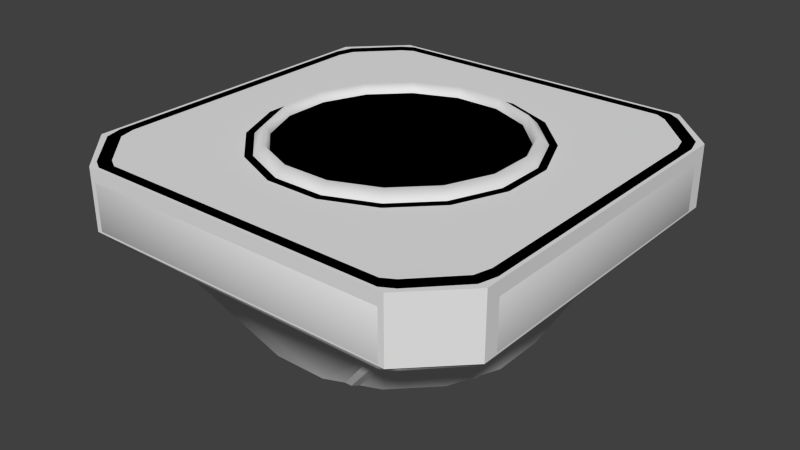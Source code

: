 # Source: heatshield.blend  (saved by Blender 2.71.6; exported with 4.5.12 LTS)
import bpy
from mathutils import Matrix  # noqa: F401  (used for matrix-valued properties, if any)

bpy.ops.wm.read_factory_settings(use_empty=True)
scene = bpy.context.scene
scene.name = 'Scene'

# ---- collections
col_collection_1 = bpy.data.collections.new('Collection 1'); scene.collection.children.link(col_collection_1)

# ---- materials (node trees are filled in below, after node groups)
mat_heatshield = bpy.data.materials.new('heatshield')
mat_heatshield.alpha_threshold = 0.0
mat_heatshield.use_transparent_shadow = False
mat_heatshield.roughness = 0.5

# ---- node groups
ng_auto_smooth = bpy.data.node_groups.new('Auto Smooth', 'GeometryNodeTree')
_s = ng_auto_smooth.interface.new_socket(name='Geometry', in_out='OUTPUT', socket_type='NodeSocketGeometry')
_s = ng_auto_smooth.interface.new_socket(name='Geometry', in_out='INPUT', socket_type='NodeSocketGeometry')
_s = ng_auto_smooth.interface.new_socket(name='Angle', in_out='INPUT', socket_type='NodeSocketFloat')
_s.subtype = 'ANGLE'
_s.min_value = 0.0
_s.max_value = 3.142
ng_auto_smooth.is_modifier = True
_N = ng_auto_smooth.nodes; _L = ng_auto_smooth.links
n0 = _N.new('NodeGroupOutput'); n0.name = 'Group Output'; n0.location = (480, -100)
n1 = _N.new('NodeGroupInput'); n1.name = 'Group Input'; n1.location = (-420, -300)
n2 = _N.new('NodeGroupInput'); n2.name = 'Group Input.001'; n2.location = (-60, -100)
n3 = _N.new('GeometryNodeSetShadeSmooth'); n3.name = 'Set Shade Smooth'; n3.location = (120, -100)
n3.domain = 'EDGE'
n4 = _N.new('GeometryNodeSetShadeSmooth'); n4.name = 'Set Shade Smooth.001'; n4.location = (300, -100)
n5 = _N.new('GeometryNodeInputMeshEdgeAngle'); n5.name = 'Edge Angle'; n5.location = (-420, -220)
n6 = _N.new('GeometryNodeInputEdgeSmooth'); n6.name = 'Is Edge Smooth'; n6.location = (-60, -160)
n7 = _N.new('GeometryNodeInputShadeSmooth'); n7.name = 'Is Face Smooth'; n7.location = (-240, -340)
n8 = _N.new('FunctionNodeBooleanMath'); n8.name = 'Boolean Math'; n8.location = (-60, -220)
n9 = _N.new('FunctionNodeCompare'); n9.name = 'Compare'; n9.location = (-240, -180)
n9.operation = 'LESS_EQUAL'
_L.new(n5.outputs[0], n9.inputs[0])
_L.new(n4.outputs[0], n0.inputs[0])
_L.new(n1.outputs[1], n9.inputs[1])
_L.new(n9.outputs[0], n8.inputs[0])
_L.new(n7.outputs[0], n8.inputs[1])
_L.new(n2.outputs[0], n3.inputs[0])
_L.new(n6.outputs[0], n3.inputs[1])
_L.new(n3.outputs[0], n4.inputs[0])
_L.new(n8.outputs[0], n3.inputs[2])
n0.is_active_output = True

# ---- material node trees

# ---- world
world_world = bpy.data.worlds.new('World'); scene.world = world_world
world_world.color = (0.05088, 0.05088, 0.05088)
world_world.use_sun_shadow = False
world_world.sun_shadow_jitter_overblur = 0.0
world_world.cycles.sampling_method = 'MANUAL'
world_world.cycles.sample_map_resolution = 256

# ---- meshes
me_cube_000 = bpy.data.meshes.new('Cube.000')
me_cube_000.from_pydata([(1.851, -1.281, 0.4731), (1.809, -1.435, 0.4731), (1.469, -1.79, 0.4731), (1.364, -1.85, 0.4731), (-1.364, -1.85, 0.4731), (-1.469, -1.79, 0.4731), (-1.809, -1.435, 0.4731), (-1.851, -1.281, 0.4731), (-1.851, 1.281, 0.4731), (-1.809, 1.435, 0.4731), (-1.469, 1.79, 0.4731), (-1.364, 1.85, 0.4731), (1.364, 1.85, 0.4731), (1.469, 1.79, 0.4731), (1.809, 1.435, 0.4731), (1.851, 1.281, 0.4731), (1.79, -1.239, 0.4731), (1.75, -1.388, 0.4731), (1.421, -1.731, 0.4731), (1.319, -1.789, 0.4731), (-1.319, -1.789, 0.4731), (-1.421, -1.731, 0.4731), (-1.75, -1.389, 0.4731), (-1.79, -1.239, 0.4731), (-1.79, 1.239, 0.4731), (-1.75, 1.388, 0.4731), (-1.421, 1.731, 0.4731), (-1.319, 1.789, 0.4731), (1.319, 1.789, 0.4731), (1.421, 1.731, 0.4731), (1.75, 1.389, 0.4731), (1.79, 1.239, 0.4731), (1.778, -1.23, 0.07542), (1.738, -1.379, 0.07542), (1.411, -1.719, 0.07542), (1.31, -1.777, 0.07542), (-1.31, -1.777, 0.07542), (-1.411, -1.719, 0.07542), (-1.738, -1.379, 0.07542), (-1.778, -1.23, 0.07542), (-1.778, 1.23, 0.07542), (-1.738, 1.379, 0.07542), (-1.411, 1.719, 0.07542), (-1.31, 1.777, 0.07542), (1.31, 1.777, 0.07542), (1.411, 1.719, 0.07542), (1.738, 1.379, 0.07542), (1.778, 1.23, 0.07542), (-0.2439, 1.226, 0.07543), (-0.6945, 1.039, 0.07543), (-1.039, 0.6945, 0.07543), (-1.226, 0.2439, 0.07543), (-1.226, -0.2439, 0.07543), (-1.039, -0.6945, 0.07543), (-0.6945, -1.039, 0.07543), (-0.2439, -1.226, 0.07543), (0.2439, -1.226, 0.07543), (0.6945, -1.039, 0.07543), (1.039, -0.6945, 0.07543), (1.226, -0.2439, 0.07543), (1.226, 0.2439, 0.07543), (1.039, 0.6945, 0.07543), (0.6945, 1.039, 0.07543), (0.2439, 1.226, 0.07543), (-0.2439, 1.226, 0.4731), (-0.6945, 1.039, 0.4731), (-1.039, 0.6945, 0.4731), (-1.226, 0.2439, 0.4731), (-1.226, -0.2439, 0.4731), (-1.039, -0.6945, 0.4731), (-0.6945, -1.039, 0.4731), (-0.2439, -1.226, 0.4731), (0.2439, -1.226, 0.4731), (0.6945, -1.039, 0.4731), (1.039, -0.6945, 0.4731), (1.226, -0.2439, 0.4731), (1.226, 0.2439, 0.4731), (1.039, 0.6945, 0.4731), (0.6945, 1.039, 0.4731), (0.2439, 1.226, 0.4731), (-0.2304, 1.158, 0.4731), (-0.6561, 0.982, 0.4731), (-0.982, 0.6561, 0.4731), (-1.158, 0.2304, 0.4731), (-1.158, -0.2304, 0.4731), (-0.982, -0.6561, 0.4731), (-0.6561, -0.982, 0.4731), (-0.2304, -1.158, 0.4731), (0.2304, -1.158, 0.4731), (0.6561, -0.982, 0.4731), (0.982, -0.6561, 0.4731), (1.158, -0.2304, 0.4731), (1.158, 0.2304, 0.4731), (0.982, 0.6561, 0.4731), (0.6561, 0.982, 0.4731), (0.2304, 1.158, 0.4731), (1.726, -1.194, -0.03509), (1.687, -1.339, -0.03509), (1.37, -1.669, -0.03509), (1.271, -1.725, -0.03509), (-1.271, -1.725, -0.03509), (-1.37, -1.669, -0.03509), (-1.687, -1.339, -0.03509), (-1.726, -1.194, -0.03509), (-1.726, 1.194, -0.03509), (-1.687, 1.339, -0.03509), (-1.37, 1.669, -0.03509), (-1.271, 1.725, -0.03509), (1.271, 1.725, -0.03509), (1.37, 1.669, -0.03509), (1.687, 1.339, -0.03509), (1.726, 1.194, -0.03509), (1.538, -1.064, -0.08453), (1.503, -1.193, -0.08453), (1.221, -1.487, -0.08453), (1.133, -1.537, -0.08453), (-1.133, -1.537, -0.08453), (-1.221, -1.487, -0.08453), (-1.503, -1.193, -0.08453), (-1.538, -1.064, -0.08453), (-1.538, 1.064, -0.08453), (-1.503, 1.193, -0.08453), (-1.221, 1.487, -0.08453), (-1.133, 1.537, -0.08453), (1.133, 1.537, -0.08453), (1.221, 1.487, -0.08453), (1.503, 1.193, -0.08453), (1.538, 1.064, -0.08453), (1.851, -1.281, 0.09363), (1.808, -1.251, 0.01444), (1.767, -1.402, 0.01444), (1.809, -1.435, 0.09363), (1.469, -1.79, 0.09363), (1.435, -1.748, 0.01444), (1.332, -1.807, 0.01444), (1.364, -1.85, 0.09363), (-1.364, -1.85, 0.09363), (-1.332, -1.807, 0.01444), (-1.435, -1.748, 0.01444), (-1.469, -1.79, 0.09363), (-1.809, -1.435, 0.09363), (-1.767, -1.402, 0.01444), (-1.808, -1.251, 0.01444), (-1.851, -1.281, 0.09363), (-1.851, 1.281, 0.09363), (-1.808, 1.251, 0.01444), (-1.767, 1.402, 0.01444), (-1.809, 1.435, 0.09363), (-1.469, 1.79, 0.09363), (-1.435, 1.748, 0.01444), (-1.332, 1.807, 0.01444), (-1.364, 1.85, 0.09363), (1.364, 1.85, 0.09363), (1.332, 1.807, 0.01444), (1.435, 1.748, 0.01444), (1.469, 1.79, 0.09363), (1.809, 1.435, 0.09363), (1.767, 1.402, 0.01444), (1.808, 1.251, 0.01444), (1.851, 1.281, 0.09363), (-0.2136, 1.074, 0.5565), (-0.6082, 0.9102, 0.5565), (-0.9102, 0.6082, 0.5565), (-1.074, 0.2136, 0.5565), (-1.074, -0.2136, 0.5565), (-0.9102, -0.6082, 0.5565), (-0.6082, -0.9102, 0.5565), (-0.2136, -1.074, 0.5565), (0.2136, -1.074, 0.5565), (0.6082, -0.9102, 0.5565), (0.9102, -0.6082, 0.5565), (1.074, -0.2136, 0.5565), (1.074, 0.2136, 0.5565), (0.9102, 0.6082, 0.5565), (0.6082, 0.9102, 0.5565), (0.2136, 1.074, 0.5565), (-0.2053, 1.032, 0.4731), (-0.5846, 0.8749, 0.4731), (-0.8749, 0.5846, 0.4731), (-1.032, 0.2053, 0.4731), (-1.032, -0.2053, 0.4731), (-0.8749, -0.5846, 0.4731), (-0.5846, -0.8749, 0.4731), (-0.2053, -1.032, 0.4731), (0.2053, -1.032, 0.4731), (0.5846, -0.8749, 0.4731), (0.8749, -0.5846, 0.4731), (1.032, -0.2053, 0.4731), (1.032, 0.2053, 0.4731), (0.8749, 0.5846, 0.4731), (0.5846, 0.8749, 0.4731), (0.2053, 1.032, 0.4731)], [], [(13, 29, 30, 14), (157, 158, 111, 110), (133, 134, 99, 98), (141, 142, 103, 102), (134, 137, 100, 99), (150, 153, 108, 107), (149, 150, 107, 106), (130, 133, 98, 97), (146, 149, 106, 105), (142, 145, 104, 103), (145, 146, 105, 104), (129, 130, 97, 96), (153, 154, 109, 108), (158, 129, 96, 111), (137, 138, 101, 100), (138, 141, 102, 101), (154, 157, 110, 109), (21, 37, 38, 22), (5, 21, 22, 6), (4, 20, 21, 5), (15, 31, 16, 0), (12, 28, 29, 13), (0, 16, 17, 1), (8, 24, 25, 9), (7, 23, 24, 8), (9, 25, 26, 10), (1, 17, 18, 2), (10, 26, 27, 11), (11, 27, 28, 12), (3, 19, 20, 4), (6, 22, 23, 7), (2, 18, 19, 3), (14, 30, 31, 15), (28, 44, 45, 29), (20, 36, 37, 21), (29, 45, 46, 30), (23, 39, 40, 24), (31, 47, 32, 16), (26, 42, 43, 27), (16, 32, 33, 17), (18, 34, 35, 19), (25, 41, 42, 26), (17, 33, 34, 18), (24, 40, 41, 25), (30, 46, 47, 31), (22, 38, 39, 23), (27, 43, 44, 28), (19, 35, 36, 20), (35, 34, 57, 56), (34, 33, 58, 57), (33, 32, 59, 58), (32, 47, 60, 59), (36, 35, 56, 55), (37, 36, 55, 54), (38, 37, 54, 53), (39, 38, 53, 52), (40, 39, 52, 51), (41, 40, 51, 50), (42, 41, 50, 49), (43, 42, 49, 48), (44, 43, 48, 63), (45, 44, 63, 62), (46, 45, 62, 61), (47, 46, 61, 60), (49, 65, 64, 48), (61, 77, 76, 60), (57, 73, 72, 56), (53, 69, 68, 52), (54, 70, 69, 53), (50, 66, 65, 49), (62, 78, 77, 61), (58, 74, 73, 57), (59, 75, 74, 58), (55, 71, 70, 54), (51, 67, 66, 50), (63, 79, 78, 62), (48, 64, 79, 63), (60, 76, 75, 59), (56, 72, 71, 55), (52, 68, 67, 51), (78, 94, 93, 77), (74, 90, 89, 73), (70, 86, 85, 69), (66, 82, 81, 65), (79, 95, 94, 78), (75, 91, 90, 74), (71, 87, 86, 70), (67, 83, 82, 66), (68, 84, 83, 67), (64, 80, 95, 79), (76, 92, 91, 75), (72, 88, 87, 71), (73, 89, 88, 72), (69, 85, 84, 68), (65, 81, 80, 64), (77, 93, 92, 76), (6, 7, 143, 140), (109, 110, 126, 125), (13, 14, 156, 155), (5, 6, 140, 139), (14, 15, 159, 156), (8, 9, 147, 144), (1, 2, 132, 131), (11, 12, 152, 151), (15, 0, 128, 159), (3, 4, 136, 135), (10, 11, 151, 148), (2, 3, 135, 132), (9, 10, 148, 147), (7, 8, 144, 143), (12, 13, 155, 152), (4, 5, 139, 136), (112, 113, 114, 115, 116, 117, 118, 119, 120, 121, 122, 123, 124, 125, 126, 127), (101, 102, 118, 117), (108, 109, 125, 124), (100, 101, 117, 116), (106, 107, 123, 122), (96, 97, 113, 112), (103, 104, 120, 119), (111, 96, 112, 127), (97, 98, 114, 113), (104, 105, 121, 120), (98, 99, 115, 114), (105, 106, 122, 121), (107, 108, 124, 123), (99, 100, 116, 115), (110, 111, 127, 126), (102, 103, 119, 118), (130, 129, 128, 131), (134, 133, 132, 135), (142, 141, 140, 143), (138, 137, 136, 139), (150, 149, 148, 151), (146, 145, 144, 147), (158, 157, 156, 159), (154, 153, 152, 155), (159, 128, 129, 158), (131, 132, 133, 130), (135, 136, 137, 134), (139, 140, 141, 138), (143, 144, 145, 142), (147, 148, 149, 146), (151, 152, 153, 150), (155, 156, 157, 154), (0, 1, 131, 128), (170, 186, 185, 169), (166, 182, 181, 165), (162, 178, 177, 161), (174, 190, 189, 173), (175, 191, 190, 174), (171, 187, 186, 170), (167, 183, 182, 166), (163, 179, 178, 162), (160, 176, 191, 175), (172, 188, 187, 171), (168, 184, 183, 167), (164, 180, 179, 163), (165, 181, 180, 164), (161, 177, 176, 160), (173, 189, 188, 172), (169, 185, 184, 168), (177, 178, 179, 180, 181, 182, 183, 184, 185, 186, 187, 188, 189, 190, 191, 176), (82, 162, 161, 81), (94, 174, 173, 93), (90, 170, 169, 89), (86, 166, 165, 85), (87, 167, 166, 86), (83, 163, 162, 82), (95, 175, 174, 94), (91, 171, 170, 90), (92, 172, 171, 91), (88, 168, 167, 87), (84, 164, 163, 83), (80, 160, 175, 95), (93, 173, 172, 92), (89, 169, 168, 88), (85, 165, 164, 84), (81, 161, 160, 80)])
me_cube_000.polygons.foreach_set('use_smooth', [0, 1, 1, 1, 1, 1, 1, 1, 1, 1, 1, 1, 1, 1, 1, 1, 1, 1, 0, 0, 0, 0, 0, 0, 0, 0, 0, 0, 0, 0, 0, 0, 0, 1, 1, 1, 1, 1, 1, 1, 1, 1, 1, 1, 1, 1, 1, 1, 0, 0, 0, 0, 0, 0, 0, 0, 0, 0, 0, 0, 0, 0, 0, 0, 1, 1, 1, 1, 1, 1, 1, 1, 1, 1, 1, 1, 1, 1, 1, 1, 0, 0, 0, 0, 0, 0, 0, 0, 0, 0, 0, 0, 0, 0, 0, 0, 1, 1, 1, 1, 1, 1, 1, 1, 1, 1, 1, 1, 1, 1, 1, 1, 1, 1, 1, 1, 1, 1, 1, 1, 1, 1, 1, 1, 1, 1, 1, 1, 1, 1, 1, 1, 1, 1, 1, 1, 1, 1, 1, 1, 1, 1, 1, 1, 1, 1, 1, 1, 1, 1, 1, 1, 1, 1, 1, 1, 1, 1, 1, 1, 1, 0, 1, 1, 1, 1, 1, 1, 1, 1, 1, 1, 1, 1, 1, 1, 1, 1])
_uv = me_cube_000.uv_layers.new(name='UVMap')
_uv.uv.foreach_set('vector', [0.9736, 0.5376, 0.9646, 0.5446, 0.9124, 0.4905, 0.9201, 0.4819, 0.1166, 0.08165, 0.1335, 0.07578, 0.1406, 0.08665, 0.1246, 0.0914, 0.4735, 0.1183, 0.4796, 0.1303, 0.4691, 0.1371, 0.4633, 0.1261, 0.435, 0.4703, 0.4182, 0.4762, 0.4111, 0.4653, 0.427, 0.4605, 0.4796, 0.1303, 0.4786, 0.4209, 0.4682, 0.4141, 0.4691, 0.1371, 0.07291, 0.4214, 0.0729, 0.1309, 0.0833, 0.1376, 0.08343, 0.4146, 0.079, 0.4334, 0.07291, 0.4214, 0.08343, 0.4146, 0.08923, 0.4256, 0.4357, 0.08092, 0.4735, 0.1183, 0.4633, 0.1261, 0.4277, 0.09078, 0.1168, 0.4708, 0.079, 0.4334, 0.08923, 0.4256, 0.1248, 0.4609, 0.4182, 0.4762, 0.1337, 0.4764, 0.1407, 0.4656, 0.4111, 0.4653, 0.1337, 0.4764, 0.1168, 0.4708, 0.1248, 0.4609, 0.1407, 0.4656, 0.4188, 0.07533, 0.4357, 0.08092, 0.4277, 0.09078, 0.4118, 0.08614, 0.0729, 0.1309, 0.07888, 0.119, 0.08909, 0.1267, 0.0833, 0.1376, 0.1335, 0.07578, 0.4188, 0.07533, 0.4118, 0.08614, 0.1406, 0.08665, 0.4786, 0.4209, 0.4726, 0.4328, 0.4624, 0.4251, 0.4682, 0.4141, 0.4726, 0.4328, 0.435, 0.4703, 0.427, 0.4605, 0.4624, 0.4251, 0.07888, 0.119, 0.1166, 0.08165, 0.1246, 0.0914, 0.08909, 0.1267, 0.4965, 0.9099, 0.5367, 0.8822, 0.5721, 0.9175, 0.5487, 0.964, 0.4875, 0.9169, 0.4965, 0.9099, 0.5487, 0.964, 0.541, 0.9726, 0.4793, 0.9013, 0.4877, 0.8951, 0.4965, 0.9099, 0.4875, 0.9169, 0.8969, 0.4736, 0.8904, 0.4817, 0.5686, 0.4814, 0.5623, 0.4736, 0.9819, 0.5532, 0.974, 0.5594, 0.9646, 0.5446, 0.9736, 0.5376, 0.5623, 0.4736, 0.5686, 0.4814, 0.5469, 0.4904, 0.5393, 0.4819, 0.8988, 0.9811, 0.8924, 0.973, 0.9142, 0.9643, 0.9218, 0.9728, 0.5642, 0.9809, 0.5706, 0.9728, 0.8924, 0.973, 0.8988, 0.9811, 0.9218, 0.9728, 0.9142, 0.9643, 0.9652, 0.9114, 0.9739, 0.9184, 0.5393, 0.4819, 0.5469, 0.4904, 0.4959, 0.5432, 0.4873, 0.5363, 0.9739, 0.9184, 0.9652, 0.9114, 0.9741, 0.8972, 0.9821, 0.9035, 0.9821, 0.9035, 0.9741, 0.8972, 0.974, 0.5594, 0.9819, 0.5532, 0.4791, 0.5512, 0.488, 0.5574, 0.4877, 0.8951, 0.4793, 0.9013, 0.541, 0.9726, 0.5487, 0.964, 0.5706, 0.9728, 0.5642, 0.9809, 0.4873, 0.5363, 0.4959, 0.5432, 0.488, 0.5574, 0.4791, 0.5512, 0.9201, 0.4819, 0.9124, 0.4905, 0.8904, 0.4817, 0.8969, 0.4736, 0.974, 0.5594, 0.9262, 0.5825, 0.9204, 0.5713, 0.9646, 0.5446, 0.4877, 0.8951, 0.5309, 0.871, 0.5367, 0.8822, 0.4965, 0.9099, 0.9646, 0.5446, 0.9204, 0.5713, 0.885, 0.536, 0.9124, 0.4905, 0.5706, 0.9728, 0.5875, 0.9236, 0.8685, 0.9234, 0.8924, 0.973, 0.8904, 0.4817, 0.8696, 0.5299, 0.5885, 0.5312, 0.5686, 0.4814, 0.9652, 0.9114, 0.9203, 0.8844, 0.9265, 0.8737, 0.9741, 0.8972, 0.5686, 0.4814, 0.5885, 0.5312, 0.573, 0.5367, 0.5469, 0.4904, 0.4959, 0.5432, 0.5368, 0.5703, 0.5306, 0.581, 0.488, 0.5574, 0.9142, 0.9643, 0.884, 0.9179, 0.9203, 0.8844, 0.9652, 0.9114, 0.5469, 0.4904, 0.573, 0.5367, 0.5368, 0.5703, 0.4959, 0.5432, 0.8924, 0.973, 0.8685, 0.9234, 0.884, 0.9179, 0.9142, 0.9643, 0.9124, 0.4905, 0.885, 0.536, 0.8696, 0.5299, 0.8904, 0.4817, 0.5487, 0.964, 0.5721, 0.9175, 0.5875, 0.9236, 0.5706, 0.9728, 0.9741, 0.8972, 0.9265, 0.8737, 0.9262, 0.5825, 0.974, 0.5594, 0.488, 0.5574, 0.5306, 0.581, 0.5309, 0.871, 0.4877, 0.8951, 0.5306, 0.581, 0.5368, 0.5703, 0.6115, 0.6489, 0.5904, 0.6988, 0.5368, 0.5703, 0.573, 0.5367, 0.6499, 0.6114, 0.6115, 0.6489, 0.573, 0.5367, 0.5885, 0.5312, 0.6995, 0.5906, 0.6499, 0.6114, 0.5885, 0.5312, 0.8696, 0.5299, 0.7547, 0.5903, 0.6995, 0.5906, 0.5309, 0.871, 0.5306, 0.581, 0.5904, 0.6988, 0.59, 0.7538, 0.5367, 0.8822, 0.5309, 0.871, 0.59, 0.7538, 0.6105, 0.8047, 0.5721, 0.9175, 0.5367, 0.8822, 0.6105, 0.8047, 0.6488, 0.8431, 0.5875, 0.9236, 0.5721, 0.9175, 0.6488, 0.8431, 0.6993, 0.8643, 0.8685, 0.9234, 0.5875, 0.9236, 0.6993, 0.8643, 0.7544, 0.8639, 0.884, 0.9179, 0.8685, 0.9234, 0.7544, 0.8639, 0.8041, 0.8432, 0.9203, 0.8844, 0.884, 0.9179, 0.8041, 0.8432, 0.8425, 0.8058, 0.9265, 0.8737, 0.9203, 0.8844, 0.8425, 0.8058, 0.8636, 0.7558, 0.9262, 0.5825, 0.9265, 0.8737, 0.8636, 0.7558, 0.864, 0.7008, 0.9204, 0.5713, 0.9262, 0.5825, 0.864, 0.7008, 0.8435, 0.6499, 0.885, 0.536, 0.9204, 0.5713, 0.8435, 0.6499, 0.8051, 0.6115, 0.8696, 0.5299, 0.885, 0.536, 0.8051, 0.6115, 0.7547, 0.5903, 0.8425, 0.8058, 0.8107, 0.7833, 0.8257, 0.7472, 0.8636, 0.7558, 0.8051, 0.6115, 0.7827, 0.6435, 0.7463, 0.6286, 0.7547, 0.5903, 0.6115, 0.6489, 0.6434, 0.6713, 0.6284, 0.7074, 0.5904, 0.6988, 0.6488, 0.8431, 0.6712, 0.8111, 0.7077, 0.826, 0.6993, 0.8643, 0.6105, 0.8047, 0.6435, 0.7833, 0.6712, 0.8111, 0.6488, 0.8431, 0.8041, 0.8432, 0.7832, 0.8108, 0.8107, 0.7833, 0.8425, 0.8058, 0.8435, 0.6499, 0.8105, 0.6713, 0.7827, 0.6435, 0.8051, 0.6115, 0.6499, 0.6114, 0.6708, 0.6438, 0.6434, 0.6713, 0.6115, 0.6489, 0.6995, 0.5906, 0.7068, 0.6287, 0.6708, 0.6438, 0.6499, 0.6114, 0.59, 0.7538, 0.6284, 0.7469, 0.6435, 0.7833, 0.6105, 0.8047, 0.7544, 0.8639, 0.7471, 0.8258, 0.7832, 0.8108, 0.8041, 0.8432, 0.864, 0.7008, 0.8257, 0.7077, 0.8105, 0.6713, 0.8435, 0.6499, 0.8636, 0.7558, 0.8257, 0.7472, 0.8257, 0.7077, 0.864, 0.7008, 0.7547, 0.5903, 0.7463, 0.6286, 0.7068, 0.6287, 0.6995, 0.5906, 0.5904, 0.6988, 0.6284, 0.7074, 0.6284, 0.7469, 0.59, 0.7538, 0.6993, 0.8643, 0.7077, 0.826, 0.7471, 0.8258, 0.7544, 0.8639, 0.8105, 0.6713, 0.8058, 0.6745, 0.7796, 0.6483, 0.7827, 0.6435, 0.6708, 0.6438, 0.674, 0.6485, 0.6481, 0.6744, 0.6434, 0.6713, 0.6435, 0.7833, 0.6482, 0.7801, 0.6744, 0.8063, 0.6712, 0.8111, 0.7832, 0.8108, 0.78, 0.8061, 0.806, 0.7802, 0.8107, 0.7833, 0.8257, 0.7077, 0.82, 0.7088, 0.8058, 0.6745, 0.8105, 0.6713, 0.7068, 0.6287, 0.708, 0.6343, 0.674, 0.6485, 0.6708, 0.6438, 0.6284, 0.7469, 0.634, 0.7458, 0.6482, 0.7801, 0.6435, 0.7833, 0.7471, 0.8258, 0.746, 0.8202, 0.78, 0.8061, 0.7832, 0.8108, 0.7077, 0.826, 0.7087, 0.8204, 0.746, 0.8202, 0.7471, 0.8258, 0.8257, 0.7472, 0.8201, 0.7461, 0.82, 0.7088, 0.8257, 0.7077, 0.7463, 0.6286, 0.7452, 0.6342, 0.708, 0.6343, 0.7068, 0.6287, 0.6284, 0.7074, 0.634, 0.7085, 0.634, 0.7458, 0.6284, 0.7469, 0.6434, 0.6713, 0.6481, 0.6744, 0.634, 0.7085, 0.6284, 0.7074, 0.6712, 0.8111, 0.6744, 0.8063, 0.7087, 0.8204, 0.7077, 0.826, 0.8107, 0.7833, 0.806, 0.7802, 0.8201, 0.7461, 0.8257, 0.7472, 0.7827, 0.6435, 0.7796, 0.6483, 0.7452, 0.6342, 0.7463, 0.6286, 0.4703, 0.5247, 0.4464, 0.5368, 0.4235, 0.4868, 0.4418, 0.4789, 0.08909, 0.1267, 0.1246, 0.0914, 0.1414, 0.1121, 0.1098, 0.143, 0.02407, 0.08613, 0.08146, 0.0271, 0.1098, 0.07295, 0.06973, 0.1123, 0.5274, 0.4656, 0.4703, 0.5247, 0.4418, 0.4789, 0.4818, 0.4394, 0.08146, 0.0271, 0.1054, 0.01497, 0.1282, 0.06509, 0.1098, 0.07295, 0.1078, 0.5367, 0.08465, 0.5248, 0.1101, 0.4797, 0.1287, 0.4869, 0.4679, 0.02675, 0.5277, 0.08248, 0.4826, 0.1116, 0.4424, 0.07199, 0.01519, 0.4522, 0.01519, 0.1034, 0.06274, 0.1257, 0.06259, 0.4267, 0.1054, 0.01497, 0.4447, 0.01486, 0.4238, 0.06473, 0.1282, 0.06509, 0.5371, 0.09955, 0.5362, 0.4483, 0.4887, 0.4261, 0.49, 0.125, 0.02493, 0.4693, 0.01519, 0.4522, 0.06259, 0.4267, 0.06995, 0.4401, 0.5277, 0.08248, 0.5371, 0.09955, 0.49, 0.125, 0.4826, 0.1116, 0.08465, 0.5248, 0.02493, 0.4693, 0.06995, 0.4401, 0.1101, 0.4797, 0.4464, 0.5368, 0.1078, 0.5367, 0.1287, 0.4869, 0.4235, 0.4868, 0.01519, 0.1034, 0.02407, 0.08613, 0.06973, 0.1123, 0.06274, 0.1257, 0.5362, 0.4483, 0.5274, 0.4656, 0.4818, 0.4394, 0.4887, 0.4261, 0.397, 0.1077, 0.4111, 0.1116, 0.4426, 0.1424, 0.448, 0.152, 0.447, 0.399, 0.4417, 0.4088, 0.4102, 0.4399, 0.3961, 0.4438, 0.1556, 0.4441, 0.1415, 0.4402, 0.1099, 0.4093, 0.1045, 0.3996, 0.1043, 0.1526, 0.1098, 0.143, 0.1414, 0.1121, 0.1555, 0.1083, 0.4624, 0.4251, 0.427, 0.4605, 0.4102, 0.4399, 0.4417, 0.4088, 0.0833, 0.1376, 0.08909, 0.1267, 0.1098, 0.143, 0.1043, 0.1526, 0.4682, 0.4141, 0.4624, 0.4251, 0.4417, 0.4088, 0.447, 0.399, 0.08923, 0.4256, 0.08343, 0.4146, 0.1045, 0.3996, 0.1099, 0.4093, 0.4118, 0.08614, 0.4277, 0.09078, 0.4111, 0.1116, 0.397, 0.1077, 0.4111, 0.4653, 0.1407, 0.4656, 0.1556, 0.4441, 0.3961, 0.4438, 0.1406, 0.08665, 0.4118, 0.08614, 0.397, 0.1077, 0.1555, 0.1083, 0.4277, 0.09078, 0.4633, 0.1261, 0.4426, 0.1424, 0.4111, 0.1116, 0.1407, 0.4656, 0.1248, 0.4609, 0.1415, 0.4402, 0.1556, 0.4441, 0.4633, 0.1261, 0.4691, 0.1371, 0.448, 0.152, 0.4426, 0.1424, 0.1248, 0.4609, 0.08923, 0.4256, 0.1099, 0.4093, 0.1415, 0.4402, 0.08343, 0.4146, 0.0833, 0.1376, 0.1043, 0.1526, 0.1045, 0.3996, 0.4691, 0.1371, 0.4682, 0.4141, 0.447, 0.399, 0.448, 0.152, 0.1246, 0.0914, 0.1406, 0.08665, 0.1555, 0.1083, 0.1414, 0.1121, 0.427, 0.4605, 0.4111, 0.4653, 0.3961, 0.4438, 0.4102, 0.4399, 0.4357, 0.08092, 0.4188, 0.07533, 0.4238, 0.06473, 0.4424, 0.07199, 0.4796, 0.1303, 0.4735, 0.1183, 0.4826, 0.1116, 0.49, 0.125, 0.4182, 0.4762, 0.435, 0.4703, 0.4418, 0.4789, 0.4235, 0.4868, 0.4726, 0.4328, 0.4786, 0.4209, 0.4887, 0.4261, 0.4818, 0.4394, 0.07291, 0.4214, 0.079, 0.4334, 0.06995, 0.4401, 0.06259, 0.4267, 0.1168, 0.4708, 0.1337, 0.4764, 0.1287, 0.4869, 0.1101, 0.4797, 0.1335, 0.07578, 0.1166, 0.08165, 0.1098, 0.07295, 0.1282, 0.06509, 0.07888, 0.119, 0.0729, 0.1309, 0.06274, 0.1257, 0.06973, 0.1123, 0.1282, 0.06509, 0.4238, 0.06473, 0.4188, 0.07533, 0.1335, 0.07578, 0.4424, 0.07199, 0.4826, 0.1116, 0.4735, 0.1183, 0.4357, 0.08092, 0.49, 0.125, 0.4887, 0.4261, 0.4786, 0.4209, 0.4796, 0.1303, 0.4818, 0.4394, 0.4418, 0.4789, 0.435, 0.4703, 0.4726, 0.4328, 0.4235, 0.4868, 0.1287, 0.4869, 0.1337, 0.4764, 0.4182, 0.4762, 0.1101, 0.4797, 0.06995, 0.4401, 0.079, 0.4334, 0.1168, 0.4708, 0.06259, 0.4267, 0.06274, 0.1257, 0.0729, 0.1309, 0.07291, 0.4214, 0.06973, 0.1123, 0.1098, 0.07295, 0.1166, 0.08165, 0.07888, 0.119, 0.4447, 0.01486, 0.4679, 0.02675, 0.4424, 0.07199, 0.4238, 0.06473, 0.3979, 0.6669, 0.3806, 0.6784, 0.3304, 0.6276, 0.3423, 0.6104, 0.1148, 0.6089, 0.1254, 0.6261, 0.07372, 0.6764, 0.05725, 0.6649, 0.05367, 0.8921, 0.07092, 0.8806, 0.1213, 0.9311, 0.1094, 0.9482, 0.336, 0.9513, 0.3254, 0.9341, 0.3771, 0.8836, 0.3936, 0.8951, 0.2618, 0.9808, 0.2589, 0.9606, 0.3254, 0.9341, 0.336, 0.9513, 0.4273, 0.7409, 0.4071, 0.7449, 0.3806, 0.6784, 0.3979, 0.6669, 0.1892, 0.5795, 0.1923, 0.5998, 0.1254, 0.6261, 0.1148, 0.6089, 0.02407, 0.8185, 0.04416, 0.8144, 0.07092, 0.8806, 0.05367, 0.8921, 0.1826, 0.9791, 0.1875, 0.9589, 0.2589, 0.9606, 0.2618, 0.9808, 0.4258, 0.8211, 0.4059, 0.8171, 0.4071, 0.7449, 0.4273, 0.7409, 0.269, 0.5799, 0.2643, 0.6001, 0.1923, 0.5998, 0.1892, 0.5795, 0.02532, 0.7386, 0.04515, 0.7426, 0.04416, 0.8144, 0.02407, 0.8185, 0.05725, 0.6649, 0.07372, 0.6764, 0.04515, 0.7426, 0.02532, 0.7386, 0.1094, 0.9482, 0.1213, 0.9311, 0.1875, 0.9589, 0.1826, 0.9791, 0.3936, 0.8951, 0.3771, 0.8836, 0.4059, 0.8171, 0.4258, 0.8211, 0.3423, 0.6104, 0.3304, 0.6276, 0.2643, 0.6001, 0.269, 0.5799, 0.1213, 0.9311, 0.07092, 0.8806, 0.04416, 0.8144, 0.04515, 0.7426, 0.07372, 0.6764, 0.1254, 0.6261, 0.1923, 0.5998, 0.2643, 0.6001, 0.3304, 0.6276, 0.3806, 0.6784, 0.4071, 0.7449, 0.4059, 0.8171, 0.3771, 0.8836, 0.3254, 0.9341, 0.2589, 0.9606, 0.1875, 0.9589, 0.03771, 0.9031, 0.05367, 0.8921, 0.1094, 0.9482, 0.09852, 0.9644, 0.3458, 0.9673, 0.336, 0.9513, 0.3936, 0.8951, 0.4091, 0.9058, 0.414, 0.6559, 0.3979, 0.6669, 0.3423, 0.6104, 0.3533, 0.5942, 0.105, 0.5929, 0.1148, 0.6089, 0.05725, 0.6649, 0.04191, 0.6543, 0.1863, 0.5608, 0.1892, 0.5795, 0.1148, 0.6089, 0.105, 0.5929, 0.006144, 0.8225, 0.02407, 0.8185, 0.05367, 0.8921, 0.03771, 0.9031, 0.2646, 0.9988, 0.2618, 0.9808, 0.336, 0.9513, 0.3458, 0.9673, 0.4449, 0.7369, 0.4273, 0.7409, 0.3979, 0.6669, 0.414, 0.6559, 0.4449, 0.8258, 0.4258, 0.8211, 0.4273, 0.7409, 0.4449, 0.7369, 0.2733, 0.5608, 0.269, 0.5799, 0.1892, 0.5795, 0.1863, 0.5608, 0.006144, 0.735, 0.02532, 0.7386, 0.02407, 0.8185, 0.006144, 0.8225, 0.1781, 0.9988, 0.1826, 0.9791, 0.2618, 0.9808, 0.2646, 0.9988, 0.4091, 0.9058, 0.3936, 0.8951, 0.4258, 0.8211, 0.4449, 0.8258, 0.3533, 0.5942, 0.3423, 0.6104, 0.269, 0.5799, 0.2733, 0.5608, 0.04191, 0.6543, 0.05725, 0.6649, 0.02532, 0.7386, 0.006144, 0.735, 0.09852, 0.9644, 0.1094, 0.9482, 0.1826, 0.9791, 0.1781, 0.9988])
me_cube_000.materials.append(mat_heatshield)
me_cube_000.use_remesh_preserve_volume = False
me_cube_000.use_remesh_preserve_attributes = False
me_cube_000.use_mirror_vertex_groups = False
me_cube_000.update()
me_cube_010 = bpy.data.meshes.new('Cube.010')
me_cube_010.from_pydata([(1.85, -1.28, 0.4731), (1.809, -1.435, 0.4731), (1.469, -1.789, 0.4731), (1.363, -1.849, 0.4731), (-1.363, -1.849, 0.4731), (-1.469, -1.789, 0.4731), (-1.809, -1.435, 0.4731), (-1.85, -1.28, 0.4731), (-1.85, 1.28, 0.4731), (-1.809, 1.435, 0.4731), (-1.469, 1.789, 0.4731), (-1.363, 1.849, 0.4731), (1.363, 1.849, 0.4731), (1.469, 1.789, 0.4731), (1.809, 1.435, 0.4731), (1.85, 1.28, 0.4731), (1.837, -1.271, -0.08375), (1.796, -1.425, -0.08375), (1.459, -1.776, -0.08375), (1.354, -1.836, -0.08375), (-1.354, -1.836, -0.08375), (-1.459, -1.776, -0.08375), (-1.796, -1.425, -0.08375), (-1.837, -1.271, -0.08375), (-1.837, 1.271, -0.08375), (-1.796, 1.425, -0.08375), (-1.459, 1.776, -0.08375), (-1.354, 1.836, -0.08375), (1.354, 1.836, -0.08375), (1.459, 1.776, -0.08375), (1.796, 1.425, -0.08375), (1.837, 1.271, -0.08375), (-0.2439, 1.226, -0.08375), (-0.6945, 1.039, -0.08375), (-1.039, 0.6945, -0.08375), (-1.226, 0.2439, -0.08375), (-1.226, -0.2439, -0.08375), (-1.039, -0.6945, -0.08375), (-0.6945, -1.039, -0.08375), (-0.2439, -1.226, -0.08375), (0.2439, -1.226, -0.08375), (0.6945, -1.039, -0.08375), (1.039, -0.6945, -0.08375), (1.226, -0.2439, -0.08375), (1.226, 0.2439, -0.08375), (1.039, 0.6945, -0.08375), (0.6945, 1.039, -0.08375), (0.2439, 1.226, -0.08375), (-0.2439, -1.226, -1.068), (-0.6945, -1.039, -1.068), (-1.039, -0.6945, -1.068), (-1.226, -0.2439, -1.068), (-1.226, 0.2439, -1.068), (-1.039, 0.6945, -1.068), (-0.6945, 1.039, -1.068), (-0.2439, 1.226, -1.068), (0.2439, 1.226, -1.068), (0.6945, 1.039, -1.068), (1.039, 0.6945, -1.068), (1.226, 0.2439, -1.068), (1.226, -0.2439, -1.068), (1.039, -0.6945, -1.068), (0.6945, -1.039, -1.068), (0.2439, -1.226, -1.068), (-0.2304, -1.158, -1.068), (-0.6561, -0.982, -1.068), (-0.982, -0.6561, -1.068), (-1.158, -0.2304, -1.068), (-1.158, 0.2304, -1.068), (-0.982, 0.6561, -1.068), (-0.6561, 0.982, -1.068), (-0.2304, 1.158, -1.068), (0.2304, 1.158, -1.068), (0.6561, 0.982, -1.068), (0.982, 0.6561, -1.068), (1.158, 0.2304, -1.068), (1.158, -0.2304, -1.068), (0.982, -0.6561, -1.068), (0.6561, -0.982, -1.068), (0.2304, -1.158, -1.068), (-0.2136, -1.074, -1.152), (-0.6082, -0.9102, -1.152), (-0.9102, -0.6082, -1.152), (-1.074, -0.2136, -1.152), (-1.074, 0.2136, -1.152), (-0.9102, 0.6082, -1.152), (-0.6082, 0.9102, -1.152), (-0.2136, 1.074, -1.152), (0.2136, 1.074, -1.152), (0.6082, 0.9102, -1.152), (0.9102, 0.6082, -1.152), (1.074, 0.2136, -1.152), (1.074, -0.2136, -1.152), (0.9102, -0.6082, -1.152), (0.6082, -0.9102, -1.152), (0.2136, -1.074, -1.152), (-0.2053, -1.032, -1.068), (-0.5846, -0.8749, -1.068), (-0.8749, -0.5846, -1.068), (-1.032, -0.2053, -1.068), (-1.032, 0.2053, -1.068), (-0.8749, 0.5846, -1.068), (-0.5846, 0.8749, -1.068), (-0.2053, 1.032, -1.068), (0.2053, 1.032, -1.068), (0.5846, 0.8749, -1.068), (0.8749, 0.5846, -1.068), (1.032, 0.2053, -1.068), (1.032, -0.2053, -1.068), (0.8749, -0.5846, -1.068), (0.5846, -0.8749, -1.068), (0.2053, -1.032, -1.068), (1.784, -1.234, -0.1943), (1.744, -1.383, -0.1943), (1.416, -1.725, -0.1943), (1.314, -1.783, -0.1943), (-1.314, -1.783, -0.1943), (-1.416, -1.725, -0.1943), (-1.744, -1.383, -0.1943), (-1.784, -1.234, -0.1943), (-1.784, 1.234, -0.1943), (-1.744, 1.383, -0.1943), (-1.416, 1.725, -0.1943), (-1.314, 1.783, -0.1943), (1.314, 1.783, -0.1943), (1.416, 1.725, -0.1943), (1.744, 1.383, -0.1943), (1.784, 1.234, -0.1943), (1.589, -1.1, -0.2437), (1.554, -1.233, -0.2437), (1.262, -1.537, -0.2437), (1.171, -1.588, -0.2437), (-1.171, -1.588, -0.2437), (-1.262, -1.537, -0.2437), (-1.554, -1.233, -0.2437), (-1.589, -1.1, -0.2437), (-1.589, 1.1, -0.2437), (-1.554, 1.233, -0.2437), (-1.262, 1.537, -0.2437), (-1.171, 1.588, -0.2437), (1.171, 1.588, -0.2437), (1.262, 1.537, -0.2437), (1.554, 1.233, -0.2437), (1.589, 1.1, -0.2437), (1.913, -1.324, -0.06555), (1.868, -1.293, -0.1447), (1.826, -1.449, -0.1447), (1.87, -1.484, -0.06555), (1.519, -1.85, -0.06555), (1.483, -1.807, -0.1447), (1.377, -1.868, -0.1447), (1.409, -1.912, -0.06555), (-1.409, -1.912, -0.06555), (-1.377, -1.868, -0.1447), (-1.483, -1.807, -0.1447), (-1.519, -1.85, -0.06555), (-1.87, -1.484, -0.06555), (-1.826, -1.449, -0.1447), (-1.868, -1.293, -0.1447), (-1.913, -1.324, -0.06555), (-1.913, 1.324, -0.06555), (-1.868, 1.293, -0.1447), (-1.826, 1.449, -0.1447), (-1.87, 1.484, -0.06555), (-1.519, 1.85, -0.06555), (-1.483, 1.807, -0.1447), (-1.377, 1.868, -0.1447), (-1.409, 1.912, -0.06555), (1.409, 1.912, -0.06555), (1.377, 1.868, -0.1447), (1.483, 1.807, -0.1447), (1.519, 1.85, -0.06555), (1.87, 1.484, -0.06555), (1.826, 1.449, -0.1447), (1.868, 1.293, -0.1447), (1.913, 1.324, -0.06555), (1.881, -1.302, 0.4731), (1.913, -1.324, 0.3497), (1.87, -1.484, 0.3497), (1.839, -1.459, 0.4731), (1.494, -1.819, 0.4731), (1.519, -1.85, 0.3497), (1.409, -1.912, 0.3497), (1.386, -1.88, 0.4731), (-1.386, -1.88, 0.4731), (-1.409, -1.912, 0.3497), (-1.519, -1.85, 0.3497), (-1.494, -1.819, 0.4731), (-1.839, -1.459, 0.4731), (-1.87, -1.484, 0.3497), (-1.913, -1.324, 0.3497), (-1.881, -1.302, 0.4731), (-1.881, 1.302, 0.4731), (-1.913, 1.324, 0.3497), (-1.87, 1.484, 0.3497), (-1.839, 1.459, 0.4731), (-1.494, 1.819, 0.4731), (-1.519, 1.85, 0.3497), (-1.409, 1.912, 0.3497), (-1.386, 1.88, 0.4731), (1.386, 1.88, 0.4731), (1.409, 1.912, 0.3497), (1.519, 1.85, 0.3497), (1.494, 1.819, 0.4731), (1.839, 1.459, 0.4731), (1.87, 1.484, 0.3497), (1.913, 1.324, 0.3497), (1.881, 1.302, 0.4731), (-0.2801, -0.4191, -1.068), (-0.09834, -0.4944, -1.068), (-0.4191, -0.2801, -1.068), (-0.4944, -0.09834, -1.068), (-0.4944, 0.09834, -1.068), (-0.4191, 0.2801, -1.068), (-0.2801, 0.4191, -1.068), (-0.09834, 0.4944, -1.068), (0.09834, 0.4944, -1.068), (0.2801, 0.4191, -1.068), (0.4191, 0.2801, -1.068), (0.4944, 0.09834, -1.068), (0.4944, -0.09834, -1.068), (0.4191, -0.2801, -1.068), (0.2801, -0.4191, -1.068), (0.09834, -0.4944, -1.068), (-0.2151, -0.3219, -1.12), (-0.07554, -0.3797, -1.12), (-0.3219, -0.2151, -1.12), (-0.3797, -0.07554, -1.12), (-0.3797, 0.07554, -1.12), (-0.3219, 0.2151, -1.12), (-0.2151, 0.3219, -1.12), (-0.07554, 0.3797, -1.12), (0.07554, 0.3797, -1.12), (0.2151, 0.3219, -1.12), (0.3219, 0.2151, -1.12), (0.3797, 0.07554, -1.12), (0.3797, -0.07554, -1.12), (0.3219, -0.2151, -1.12), (0.2151, -0.3219, -1.12), (0.07554, -0.3797, -1.12)], [], [(205, 206, 175, 172), (173, 174, 127, 126), (149, 150, 115, 114), (157, 158, 119, 118), (150, 153, 116, 115), (166, 169, 124, 123), (165, 166, 123, 122), (146, 149, 114, 113), (162, 165, 122, 121), (158, 161, 120, 119), (161, 162, 121, 120), (145, 146, 113, 112), (169, 170, 125, 124), (174, 145, 112, 127), (153, 154, 117, 116), (154, 157, 118, 117), (170, 173, 126, 125), (5, 21, 22, 6), (189, 190, 159, 156), (186, 189, 156, 155), (176, 0, 1, 179), (202, 205, 172, 171), (206, 177, 144, 175), (194, 197, 164, 163), (193, 194, 163, 160), (197, 198, 167, 164), (181, 182, 151, 148), (198, 201, 168, 167), (201, 202, 171, 168), (185, 186, 155, 152), (190, 193, 160, 159), (182, 185, 152, 151), (12, 28, 29, 13), (4, 20, 21, 5), (13, 29, 30, 14), (7, 23, 24, 8), (15, 31, 16, 0), (10, 26, 27, 11), (0, 16, 17, 1), (2, 18, 19, 3), (9, 25, 26, 10), (1, 17, 18, 2), (8, 24, 25, 9), (14, 30, 31, 15), (6, 22, 23, 7), (11, 27, 28, 12), (3, 19, 20, 4), (19, 18, 41, 40), (18, 17, 42, 41), (17, 16, 43, 42), (16, 31, 44, 43), (20, 19, 40, 39), (21, 20, 39, 38), (22, 21, 38, 37), (23, 22, 37, 36), (24, 23, 36, 35), (25, 24, 35, 34), (26, 25, 34, 33), (27, 26, 33, 32), (28, 27, 32, 47), (29, 28, 47, 46), (30, 29, 46, 45), (31, 30, 45, 44), (62, 78, 77, 61), (58, 74, 73, 57), (54, 70, 69, 53), (50, 66, 65, 49), (63, 79, 78, 62), (59, 75, 74, 58), (55, 71, 70, 54), (51, 67, 66, 50), (52, 68, 67, 51), (48, 64, 79, 63), (60, 76, 75, 59), (56, 72, 71, 55), (57, 73, 72, 56), (53, 69, 68, 52), (49, 65, 64, 48), (61, 77, 76, 60), (66, 82, 81, 65), (78, 94, 93, 77), (74, 90, 89, 73), (70, 86, 85, 69), (71, 87, 86, 70), (67, 83, 82, 66), (79, 95, 94, 78), (75, 91, 90, 74), (76, 92, 91, 75), (72, 88, 87, 71), (68, 84, 83, 67), (64, 80, 95, 79), (77, 93, 92, 76), (73, 89, 88, 72), (69, 85, 84, 68), (65, 81, 80, 64), (90, 106, 105, 89), (86, 102, 101, 85), (82, 98, 97, 81), (94, 110, 109, 93), (95, 111, 110, 94), (91, 107, 106, 90), (87, 103, 102, 86), (83, 99, 98, 82), (80, 96, 111, 95), (92, 108, 107, 91), (88, 104, 103, 87), (84, 100, 99, 83), (85, 101, 100, 84), (81, 97, 96, 80), (93, 109, 108, 92), (89, 105, 104, 88), (224, 226, 227, 228, 229, 230, 231, 232, 233, 234, 235, 236, 237, 238, 239, 225), (188, 6, 7, 191), (125, 126, 142, 141), (203, 13, 14, 204), (187, 5, 6, 188), (204, 14, 15, 207), (192, 8, 9, 195), (179, 1, 2, 180), (199, 11, 12, 200), (178, 181, 148, 147), (183, 3, 4, 184), (196, 10, 11, 199), (180, 2, 3, 183), (195, 9, 10, 196), (191, 7, 8, 192), (200, 12, 13, 203), (184, 4, 5, 187), (117, 118, 134, 133), (124, 125, 141, 140), (116, 117, 133, 132), (122, 123, 139, 138), (112, 113, 129, 128), (119, 120, 136, 135), (127, 112, 128, 143), (113, 114, 130, 129), (120, 121, 137, 136), (114, 115, 131, 130), (121, 122, 138, 137), (123, 124, 140, 139), (115, 116, 132, 131), (126, 127, 143, 142), (118, 119, 135, 134), (146, 145, 144, 147), (150, 149, 148, 151), (158, 157, 156, 159), (154, 153, 152, 155), (166, 165, 164, 167), (162, 161, 160, 163), (174, 173, 172, 175), (170, 169, 168, 171), (175, 144, 145, 174), (147, 148, 149, 146), (151, 152, 153, 150), (155, 156, 157, 154), (159, 160, 161, 158), (163, 164, 165, 162), (167, 168, 169, 166), (171, 172, 173, 170), (207, 15, 0, 176), (34, 35, 36, 37, 38, 39, 40, 41, 42, 43, 44, 45, 46, 47, 32, 33), (49, 133, 134, 50), (57, 141, 142, 58), (141, 57, 56, 140), (137, 138, 54, 53), (129, 130, 62, 61), (135, 136, 52, 51), (53, 52, 136, 137), (63, 131, 132, 48), (135, 51, 50, 134), (129, 61, 60, 128), (130, 131, 63, 62), (59, 143, 128, 60), (133, 49, 48, 132), (55, 54, 138, 139), (143, 59, 58, 142), (139, 140, 56, 55), (178, 177, 176, 179), (182, 181, 180, 183), (190, 189, 188, 191), (186, 185, 184, 187), (198, 197, 196, 199), (194, 193, 192, 195), (206, 205, 204, 207), (202, 201, 200, 203), (207, 176, 177, 206), (179, 180, 181, 178), (183, 184, 185, 182), (187, 188, 189, 186), (191, 192, 193, 190), (195, 196, 197, 194), (199, 200, 201, 198), (203, 204, 205, 202), (177, 178, 147, 144), (208, 209, 96, 97), (210, 208, 97, 98), (211, 210, 98, 99), (212, 211, 99, 100), (213, 212, 100, 101), (214, 213, 101, 102), (215, 214, 102, 103), (216, 215, 103, 104), (217, 216, 104, 105), (218, 217, 105, 106), (219, 218, 106, 107), (220, 219, 107, 108), (221, 220, 108, 109), (222, 221, 109, 110), (223, 222, 110, 111), (209, 223, 111, 96), (224, 225, 209, 208), (226, 224, 208, 210), (227, 226, 210, 211), (228, 227, 211, 212), (229, 228, 212, 213), (230, 229, 213, 214), (231, 230, 214, 215), (232, 231, 215, 216), (233, 232, 216, 217), (234, 233, 217, 218), (235, 234, 218, 219), (236, 235, 219, 220), (237, 236, 220, 221), (238, 237, 221, 222), (239, 238, 222, 223), (225, 239, 223, 209)])
me_cube_010.polygons.foreach_set('use_smooth', [1, 1, 1, 1, 1, 1, 1, 1, 1, 1, 1, 1, 1, 1, 1, 1, 1, 1, 1, 1, 0, 1, 1, 1, 1, 1, 1, 1, 1, 1, 1, 1, 1, 1, 1, 1, 1, 1, 1, 1, 1, 1, 1, 1, 1, 1, 1, 0, 0, 0, 0, 0, 0, 0, 0, 0, 0, 0, 0, 0, 0, 0, 0, 0, 0, 0, 0, 0, 0, 0, 0, 0, 0, 0, 0, 0, 0, 0, 0, 1, 1, 1, 1, 1, 1, 1, 1, 1, 1, 1, 1, 1, 1, 1, 1, 1, 1, 1, 1, 1, 1, 1, 1, 1, 1, 1, 1, 1, 1, 1, 1, 0, 0, 1, 0, 0, 0, 0, 0, 0, 1, 0, 0, 0, 0, 0, 0, 0, 1, 1, 1, 1, 1, 1, 1, 1, 1, 1, 1, 1, 1, 1, 1, 1, 1, 1, 1, 1, 1, 1, 1, 1, 1, 1, 1, 1, 1, 1, 1, 0, 0, 1, 1, 1, 1, 1, 1, 1, 1, 1, 1, 1, 1, 1, 1, 1, 1, 1, 1, 1, 1, 1, 1, 1, 1, 1, 1, 1, 1, 1, 1, 1, 1, 1, 0, 0, 0, 0, 0, 0, 0, 0, 0, 0, 0, 0, 0, 0, 0, 0, 1, 1, 1, 1, 1, 1, 1, 1, 1, 1, 1, 1, 1, 1, 1, 1])
_uv = me_cube_010.uv_layers.new(name='UVMap')
_uv.uv.foreach_set('vector', [0.09779, 0.05299, 0.1159, 0.04162, 0.1414, 0.08569, 0.1254, 0.09328, 0.1316, 0.1006, 0.1463, 0.0948, 0.1529, 0.1042, 0.1389, 0.109, 0.4475, 0.1328, 0.453, 0.1434, 0.4437, 0.1496, 0.4384, 0.1398, 0.4145, 0.4501, 0.3997, 0.4559, 0.3931, 0.4464, 0.4072, 0.4417, 0.453, 0.1434, 0.453, 0.4057, 0.4438, 0.3996, 0.4437, 0.1496, 0.0931, 0.4055, 0.09328, 0.145, 0.1025, 0.151, 0.1024, 0.3993, 0.09859, 0.416, 0.0931, 0.4055, 0.1024, 0.3993, 0.1076, 0.4091, 0.414, 0.09886, 0.4475, 0.1328, 0.4384, 0.1398, 0.4066, 0.1074, 0.1318, 0.4499, 0.09859, 0.416, 0.1076, 0.4091, 0.1391, 0.4414, 0.3997, 0.4559, 0.1467, 0.4556, 0.1533, 0.4461, 0.3931, 0.4464, 0.1467, 0.4556, 0.1318, 0.4499, 0.1391, 0.4414, 0.1533, 0.4461, 0.399, 0.09324, 0.414, 0.09886, 0.4066, 0.1074, 0.3924, 0.1028, 0.09328, 0.145, 0.09861, 0.1344, 0.1077, 0.1413, 0.1025, 0.151, 0.1463, 0.0948, 0.399, 0.09324, 0.3924, 0.1028, 0.1529, 0.1042, 0.453, 0.4057, 0.4477, 0.4163, 0.4386, 0.4094, 0.4438, 0.3996, 0.4477, 0.4163, 0.4145, 0.4501, 0.4072, 0.4417, 0.4386, 0.4094, 0.09861, 0.1344, 0.1316, 0.1006, 0.1389, 0.109, 0.1077, 0.1413, 0.4883, 0.9097, 0.5436, 0.8735, 0.5776, 0.9079, 0.5421, 0.9669, 0.4482, 0.4981, 0.43, 0.5094, 0.4046, 0.465, 0.4206, 0.4575, 0.4974, 0.4461, 0.4482, 0.4981, 0.4206, 0.4575, 0.4556, 0.4221, 0.4303, 0.02216, 0.4283, 0.01612, 0.4567, 0.02616, 0.4542, 0.03261, 0.04908, 0.1048, 0.09779, 0.05299, 0.1254, 0.09328, 0.0907, 0.1287, 0.1159, 0.04162, 0.4266, 0.03896, 0.4038, 0.08399, 0.1414, 0.08569, 0.1008, 0.4988, 0.04967, 0.4485, 0.09075, 0.4219, 0.1256, 0.4574, 0.1189, 0.5096, 0.1008, 0.4988, 0.1256, 0.4574, 0.1419, 0.4648, 0.04967, 0.4485, 0.04204, 0.4348, 0.08422, 0.4101, 0.09075, 0.4219, 0.4966, 0.09994, 0.5043, 0.1137, 0.462, 0.1387, 0.4554, 0.1269, 0.04204, 0.4348, 0.04181, 0.1186, 0.08448, 0.1404, 0.08422, 0.4101, 0.04181, 0.1186, 0.04908, 0.1048, 0.0907, 0.1287, 0.08448, 0.1404, 0.5048, 0.4322, 0.4974, 0.4461, 0.4556, 0.4221, 0.4619, 0.4103, 0.43, 0.5094, 0.1189, 0.5096, 0.1419, 0.4648, 0.4046, 0.465, 0.5043, 0.1137, 0.5048, 0.4322, 0.4619, 0.4103, 0.462, 0.1387, 0.9767, 0.5587, 0.9133, 0.5912, 0.9073, 0.5797, 0.9678, 0.5433, 0.4794, 0.8944, 0.5377, 0.862, 0.5436, 0.8735, 0.4883, 0.9097, 0.9678, 0.5433, 0.9073, 0.5797, 0.8733, 0.5452, 0.9138, 0.486, 0.5635, 0.9793, 0.5929, 0.9145, 0.8565, 0.9131, 0.8945, 0.9789, 0.8923, 0.4737, 0.8579, 0.5387, 0.5944, 0.5407, 0.5613, 0.4737, 0.9683, 0.9089, 0.9068, 0.8736, 0.913, 0.8625, 0.977, 0.8945, 0.5613, 0.4737, 0.5944, 0.5407, 0.579, 0.5468, 0.5395, 0.4862, 0.4878, 0.5437, 0.5442, 0.5802, 0.538, 0.5912, 0.4791, 0.558, 0.9164, 0.9664, 0.8719, 0.907, 0.9068, 0.8736, 0.9683, 0.9089, 0.5395, 0.4862, 0.579, 0.5468, 0.5442, 0.5802, 0.4878, 0.5437, 0.8945, 0.9789, 0.8565, 0.9131, 0.8719, 0.907, 0.9164, 0.9664, 0.9138, 0.486, 0.8733, 0.5452, 0.8579, 0.5387, 0.8923, 0.4737, 0.5421, 0.9669, 0.5776, 0.9079, 0.5929, 0.9145, 0.5635, 0.9793, 0.977, 0.8945, 0.913, 0.8625, 0.9133, 0.5912, 0.9767, 0.5587, 0.4791, 0.558, 0.538, 0.5912, 0.5377, 0.862, 0.4794, 0.8944, 0.538, 0.5912, 0.5442, 0.5802, 0.6198, 0.6559, 0.6009, 0.7015, 0.5442, 0.5802, 0.579, 0.5468, 0.6544, 0.621, 0.6198, 0.6559, 0.579, 0.5468, 0.5944, 0.5407, 0.6995, 0.6018, 0.6544, 0.621, 0.5944, 0.5407, 0.8579, 0.5387, 0.7495, 0.6012, 0.6995, 0.6018, 0.5377, 0.862, 0.538, 0.5912, 0.6009, 0.7015, 0.6009, 0.7514, 0.5436, 0.8735, 0.5377, 0.862, 0.6009, 0.7514, 0.62, 0.7975, 0.5776, 0.9079, 0.5436, 0.8735, 0.62, 0.7975, 0.6549, 0.8329, 0.5929, 0.9145, 0.5776, 0.9079, 0.6549, 0.8329, 0.7009, 0.8521, 0.8565, 0.9131, 0.5929, 0.9145, 0.7009, 0.8521, 0.7513, 0.8517, 0.8719, 0.907, 0.8565, 0.9131, 0.7513, 0.8517, 0.7966, 0.8326, 0.9068, 0.8736, 0.8719, 0.907, 0.7966, 0.8326, 0.8312, 0.7977, 0.913, 0.8625, 0.9068, 0.8736, 0.8312, 0.7977, 0.8501, 0.752, 0.9133, 0.5912, 0.913, 0.8625, 0.8501, 0.752, 0.8501, 0.7021, 0.9073, 0.5797, 0.9133, 0.5912, 0.8501, 0.7021, 0.831, 0.6559, 0.8733, 0.5452, 0.9073, 0.5797, 0.831, 0.6559, 0.7958, 0.6206, 0.8579, 0.5387, 0.8733, 0.5452, 0.7958, 0.6206, 0.7495, 0.6012, 0.3504, 0.2261, 0.3461, 0.2289, 0.3229, 0.205, 0.3257, 0.2008, 0.2241, 0.198, 0.2269, 0.2023, 0.2032, 0.2255, 0.1991, 0.2227, 0.1962, 0.3234, 0.2005, 0.3207, 0.2232, 0.3448, 0.2203, 0.3489, 0.3224, 0.3525, 0.3196, 0.3483, 0.3429, 0.3246, 0.3471, 0.3274, 0.3642, 0.2597, 0.359, 0.2605, 0.3461, 0.2289, 0.3504, 0.2261, 0.2581, 0.1843, 0.2589, 0.1895, 0.2269, 0.2023, 0.2241, 0.198, 0.1832, 0.2895, 0.1883, 0.2887, 0.2005, 0.3207, 0.1962, 0.3234, 0.2886, 0.3663, 0.2879, 0.361, 0.3196, 0.3483, 0.3224, 0.3525, 0.252, 0.363, 0.2532, 0.3581, 0.2879, 0.361, 0.2886, 0.3663, 0.3607, 0.2955, 0.3559, 0.2943, 0.359, 0.2605, 0.3642, 0.2597, 0.2939, 0.1869, 0.2927, 0.1918, 0.2589, 0.1895, 0.2581, 0.1843, 0.1856, 0.254, 0.1904, 0.2552, 0.1883, 0.2887, 0.1832, 0.2895, 0.1991, 0.2227, 0.2032, 0.2255, 0.1904, 0.2552, 0.1856, 0.254, 0.2203, 0.3489, 0.2232, 0.3448, 0.2532, 0.3581, 0.252, 0.363, 0.3471, 0.3274, 0.3429, 0.3246, 0.3559, 0.2943, 0.3607, 0.2955, 0.3257, 0.2008, 0.3229, 0.205, 0.2927, 0.1918, 0.2939, 0.1869, 0.1034, 0.5973, 0.1121, 0.6096, 0.05539, 0.6662, 0.04257, 0.6581, 0.04268, 0.9012, 0.05545, 0.893, 0.1124, 0.9492, 0.1039, 0.9615, 0.3493, 0.9602, 0.3407, 0.9481, 0.3962, 0.8914, 0.409, 0.8991, 0.4086, 0.6571, 0.3959, 0.6648, 0.3402, 0.6087, 0.3487, 0.5967, 0.4398, 0.7355, 0.4249, 0.7381, 0.3959, 0.6648, 0.4086, 0.6571, 0.1831, 0.5641, 0.1862, 0.5787, 0.1121, 0.6096, 0.1034, 0.5973, 0.009568, 0.8224, 0.02461, 0.8195, 0.05545, 0.893, 0.04268, 0.9012, 0.2701, 0.9937, 0.2671, 0.9791, 0.3407, 0.9481, 0.3493, 0.9602, 0.1838, 0.9937, 0.1868, 0.9794, 0.2671, 0.9791, 0.2701, 0.9937, 0.4397, 0.8201, 0.4248, 0.8175, 0.4249, 0.7381, 0.4398, 0.7355, 0.2693, 0.5641, 0.2664, 0.5784, 0.1862, 0.5787, 0.1831, 0.5641, 0.009568, 0.737, 0.02462, 0.7399, 0.02461, 0.8195, 0.009568, 0.8224, 0.1039, 0.9615, 0.1124, 0.9492, 0.1868, 0.9794, 0.1838, 0.9937, 0.409, 0.8991, 0.3962, 0.8914, 0.4248, 0.8175, 0.4397, 0.8201, 0.3487, 0.5967, 0.3402, 0.6087, 0.2664, 0.5784, 0.2693, 0.5641, 0.04257, 0.6581, 0.05539, 0.6662, 0.02462, 0.7399, 0.009568, 0.737, 0.3407, 0.9481, 0.3273, 0.9286, 0.3761, 0.8785, 0.3962, 0.8914, 0.3959, 0.6648, 0.3757, 0.6775, 0.3266, 0.6281, 0.3402, 0.6087, 0.1121, 0.6096, 0.1254, 0.6293, 0.07542, 0.6795, 0.05539, 0.6662, 0.05545, 0.893, 0.0756, 0.88, 0.1259, 0.9296, 0.1124, 0.9492, 0.02461, 0.8195, 0.0483, 0.8151, 0.0756, 0.88, 0.05545, 0.893, 0.2671, 0.9791, 0.2624, 0.9561, 0.3273, 0.9286, 0.3407, 0.9481, 0.4249, 0.7381, 0.4012, 0.7424, 0.3757, 0.6775, 0.3959, 0.6648, 0.1862, 0.5787, 0.1908, 0.6017, 0.1254, 0.6293, 0.1121, 0.6096, 0.02462, 0.7399, 0.0483, 0.7447, 0.0483, 0.8151, 0.02461, 0.8195, 0.1868, 0.9794, 0.1916, 0.9561, 0.2624, 0.9561, 0.2671, 0.9791, 0.4248, 0.8175, 0.4012, 0.813, 0.4012, 0.7424, 0.4249, 0.7381, 0.2664, 0.5784, 0.2615, 0.6017, 0.1908, 0.6017, 0.1862, 0.5787, 0.3402, 0.6087, 0.3266, 0.6281, 0.2615, 0.6017, 0.2664, 0.5784, 0.05539, 0.6662, 0.07542, 0.6795, 0.0483, 0.7447, 0.02462, 0.7399, 0.1124, 0.9492, 0.1259, 0.9296, 0.1916, 0.9561, 0.1868, 0.9794, 0.3962, 0.8914, 0.3761, 0.8785, 0.4012, 0.813, 0.4248, 0.8175, 0.1714, 0.7429, 0.1894, 0.7245, 0.2129, 0.7144, 0.2383, 0.7143, 0.2618, 0.7241, 0.2796, 0.7423, 0.2893, 0.7662, 0.2893, 0.7921, 0.2798, 0.8162, 0.262, 0.8346, 0.2386, 0.8447, 0.2132, 0.8448, 0.1896, 0.835, 0.1716, 0.8168, 0.1618, 0.7929, 0.1617, 0.7669, 0.458, 0.515, 0.4608, 0.5214, 0.4321, 0.5324, 0.434, 0.5262, 0.1077, 0.1413, 0.1389, 0.109, 0.1548, 0.1272, 0.126, 0.1562, 0.03139, 0.09584, 0.02444, 0.09264, 0.0852, 0.02986, 0.08799, 0.03623, 0.5152, 0.4552, 0.5222, 0.4585, 0.4608, 0.5214, 0.458, 0.515, 0.08799, 0.03623, 0.0852, 0.02986, 0.1136, 0.01864, 0.1118, 0.02488, 0.1151, 0.5263, 0.117, 0.5324, 0.08882, 0.5221, 0.0914, 0.5157, 0.4542, 0.03261, 0.4567, 0.02616, 0.5214, 0.08666, 0.5143, 0.09018, 0.02584, 0.4388, 0.01942, 0.4369, 0.01967, 0.1168, 0.02578, 0.1149, 0.4449, 0.04964, 0.4966, 0.09994, 0.4554, 0.1269, 0.4201, 0.09135, 0.5206, 0.1096, 0.5271, 0.1115, 0.5271, 0.4341, 0.5209, 0.436, 0.032, 0.4581, 0.02501, 0.4616, 0.01942, 0.4369, 0.02584, 0.4388, 0.5143, 0.09018, 0.5214, 0.08666, 0.5271, 0.1115, 0.5206, 0.1096, 0.0914, 0.5157, 0.08882, 0.5221, 0.02501, 0.4616, 0.032, 0.4581, 0.434, 0.5262, 0.4321, 0.5324, 0.117, 0.5324, 0.1151, 0.5263, 0.02578, 0.1149, 0.01967, 0.1168, 0.02444, 0.09264, 0.03139, 0.09584, 0.5209, 0.436, 0.5271, 0.4341, 0.5222, 0.4585, 0.5152, 0.4552, 0.4386, 0.4094, 0.4072, 0.4417, 0.3913, 0.4233, 0.4202, 0.3944, 0.1025, 0.151, 0.1077, 0.1413, 0.126, 0.1562, 0.1211, 0.1648, 0.4438, 0.3996, 0.4386, 0.4094, 0.4202, 0.3944, 0.4251, 0.3858, 0.1076, 0.4091, 0.1024, 0.3993, 0.121, 0.3855, 0.1261, 0.3941, 0.3924, 0.1028, 0.4066, 0.1074, 0.3908, 0.126, 0.3783, 0.1217, 0.3931, 0.4464, 0.1533, 0.4461, 0.1674, 0.4273, 0.3789, 0.4279, 0.1529, 0.1042, 0.3924, 0.1028, 0.3783, 0.1217, 0.1672, 0.1227, 0.4066, 0.1074, 0.4384, 0.1398, 0.4199, 0.1549, 0.3908, 0.126, 0.1533, 0.4461, 0.1391, 0.4414, 0.1549, 0.423, 0.1674, 0.4273, 0.4384, 0.1398, 0.4437, 0.1496, 0.4251, 0.1634, 0.4199, 0.1549, 0.1391, 0.4414, 0.1076, 0.4091, 0.1261, 0.3941, 0.1549, 0.423, 0.1024, 0.3993, 0.1025, 0.151, 0.1211, 0.1648, 0.121, 0.3855, 0.4437, 0.1496, 0.4438, 0.3996, 0.4251, 0.3858, 0.4251, 0.1634, 0.1389, 0.109, 0.1529, 0.1042, 0.1672, 0.1227, 0.1548, 0.1272, 0.4072, 0.4417, 0.3931, 0.4464, 0.3789, 0.4279, 0.3913, 0.4233, 0.414, 0.09886, 0.399, 0.09324, 0.4038, 0.08399, 0.4201, 0.09135, 0.453, 0.1434, 0.4475, 0.1328, 0.4554, 0.1269, 0.462, 0.1387, 0.3997, 0.4559, 0.4145, 0.4501, 0.4206, 0.4575, 0.4046, 0.465, 0.4477, 0.4163, 0.453, 0.4057, 0.4619, 0.4103, 0.4556, 0.4221, 0.0931, 0.4055, 0.09859, 0.416, 0.09075, 0.4219, 0.08422, 0.4101, 0.1318, 0.4499, 0.1467, 0.4556, 0.1419, 0.4648, 0.1256, 0.4574, 0.1463, 0.0948, 0.1316, 0.1006, 0.1254, 0.09328, 0.1414, 0.08569, 0.09861, 0.1344, 0.09328, 0.145, 0.08448, 0.1404, 0.0907, 0.1287, 0.1414, 0.08569, 0.4038, 0.08399, 0.399, 0.09324, 0.1463, 0.0948, 0.4201, 0.09135, 0.4554, 0.1269, 0.4475, 0.1328, 0.414, 0.09886, 0.462, 0.1387, 0.4619, 0.4103, 0.453, 0.4057, 0.453, 0.1434, 0.4556, 0.4221, 0.4206, 0.4575, 0.4145, 0.4501, 0.4477, 0.4163, 0.4046, 0.465, 0.1419, 0.4648, 0.1467, 0.4556, 0.3997, 0.4559, 0.1256, 0.4574, 0.09075, 0.4219, 0.09859, 0.416, 0.1318, 0.4499, 0.08422, 0.4101, 0.08448, 0.1404, 0.09328, 0.145, 0.0931, 0.4055, 0.0907, 0.1287, 0.1254, 0.09328, 0.1316, 0.1006, 0.09861, 0.1344, 0.1118, 0.02488, 0.1136, 0.01864, 0.4283, 0.01612, 0.4303, 0.02216, 0.7966, 0.8326, 0.7513, 0.8517, 0.7009, 0.8521, 0.6549, 0.8329, 0.62, 0.7975, 0.6009, 0.7514, 0.6009, 0.7015, 0.6198, 0.6559, 0.6544, 0.621, 0.6995, 0.6018, 0.7495, 0.6012, 0.7958, 0.6206, 0.831, 0.6559, 0.8501, 0.7021, 0.8501, 0.752, 0.8312, 0.7977, 0.3471, 0.3274, 0.4202, 0.3944, 0.3913, 0.4233, 0.3224, 0.3525, 0.1991, 0.2227, 0.126, 0.1562, 0.1548, 0.1272, 0.2241, 0.198, 0.126, 0.1562, 0.1991, 0.2227, 0.1856, 0.254, 0.1211, 0.1648, 0.1549, 0.423, 0.1261, 0.3941, 0.1962, 0.3234, 0.2203, 0.3489, 0.3908, 0.126, 0.4199, 0.1549, 0.3504, 0.2261, 0.3257, 0.2008, 0.3789, 0.4279, 0.1674, 0.4273, 0.252, 0.363, 0.2886, 0.3663, 0.2203, 0.3489, 0.252, 0.363, 0.1674, 0.4273, 0.1549, 0.423, 0.3642, 0.2597, 0.4251, 0.1634, 0.4251, 0.3858, 0.3607, 0.2955, 0.3789, 0.4279, 0.2886, 0.3663, 0.3224, 0.3525, 0.3913, 0.4233, 0.3908, 0.126, 0.3257, 0.2008, 0.2939, 0.1869, 0.3783, 0.1217, 0.4199, 0.1549, 0.4251, 0.1634, 0.3642, 0.2597, 0.3504, 0.2261, 0.2581, 0.1843, 0.1672, 0.1227, 0.3783, 0.1217, 0.2939, 0.1869, 0.4202, 0.3944, 0.3471, 0.3274, 0.3607, 0.2955, 0.4251, 0.3858, 0.1832, 0.2895, 0.1962, 0.3234, 0.1261, 0.3941, 0.121, 0.3855, 0.1672, 0.1227, 0.2581, 0.1843, 0.2241, 0.198, 0.1548, 0.1272, 0.121, 0.3855, 0.1211, 0.1648, 0.1856, 0.254, 0.1832, 0.2895, 0.4449, 0.04964, 0.4266, 0.03896, 0.4303, 0.02216, 0.4542, 0.03261, 0.5043, 0.1137, 0.4966, 0.09994, 0.5143, 0.09018, 0.5206, 0.1096, 0.43, 0.5094, 0.4482, 0.4981, 0.458, 0.515, 0.434, 0.5262, 0.4974, 0.4461, 0.5048, 0.4322, 0.5209, 0.436, 0.5152, 0.4552, 0.04204, 0.4348, 0.04967, 0.4485, 0.032, 0.4581, 0.02584, 0.4388, 0.1008, 0.4988, 0.1189, 0.5096, 0.1151, 0.5263, 0.0914, 0.5157, 0.1159, 0.04162, 0.09779, 0.05299, 0.08799, 0.03623, 0.1118, 0.02488, 0.04908, 0.1048, 0.04181, 0.1186, 0.02578, 0.1149, 0.03139, 0.09584, 0.1118, 0.02488, 0.4303, 0.02216, 0.4266, 0.03896, 0.1159, 0.04162, 0.4542, 0.03261, 0.5143, 0.09018, 0.4966, 0.09994, 0.4449, 0.04964, 0.5206, 0.1096, 0.5209, 0.436, 0.5048, 0.4322, 0.5043, 0.1137, 0.5152, 0.4552, 0.458, 0.515, 0.4482, 0.4981, 0.4974, 0.4461, 0.434, 0.5262, 0.1151, 0.5263, 0.1189, 0.5096, 0.43, 0.5094, 0.0914, 0.5157, 0.032, 0.4581, 0.04967, 0.4485, 0.1008, 0.4988, 0.02584, 0.4388, 0.02578, 0.1149, 0.04181, 0.1186, 0.04204, 0.4348, 0.03139, 0.09584, 0.08799, 0.03623, 0.09779, 0.05299, 0.04908, 0.1048, 0.4266, 0.03896, 0.4449, 0.04964, 0.4201, 0.09135, 0.4038, 0.08399, 0.1555, 0.7321, 0.1428, 0.7634, 0.0483, 0.7447, 0.07542, 0.6795, 0.1789, 0.7081, 0.1555, 0.7321, 0.07542, 0.6795, 0.1254, 0.6293, 0.2096, 0.695, 0.1789, 0.7081, 0.1254, 0.6293, 0.1908, 0.6017, 0.2427, 0.6948, 0.2096, 0.695, 0.1908, 0.6017, 0.2615, 0.6017, 0.2731, 0.7075, 0.2427, 0.6948, 0.2615, 0.6017, 0.3266, 0.6281, 0.2964, 0.7312, 0.2731, 0.7075, 0.3266, 0.6281, 0.3757, 0.6775, 0.3089, 0.7624, 0.2964, 0.7312, 0.3757, 0.6775, 0.4012, 0.7424, 0.3089, 0.7961, 0.3089, 0.7624, 0.4012, 0.7424, 0.4012, 0.813, 0.2965, 0.8274, 0.3089, 0.7961, 0.4012, 0.813, 0.3761, 0.8785, 0.2734, 0.8515, 0.2965, 0.8274, 0.3761, 0.8785, 0.3273, 0.9286, 0.243, 0.8646, 0.2734, 0.8515, 0.3273, 0.9286, 0.2624, 0.9561, 0.2099, 0.8647, 0.243, 0.8646, 0.2624, 0.9561, 0.1916, 0.9561, 0.1792, 0.852, 0.2099, 0.8647, 0.1916, 0.9561, 0.1259, 0.9296, 0.1557, 0.8282, 0.1792, 0.852, 0.1259, 0.9296, 0.0756, 0.88, 0.1429, 0.7971, 0.1557, 0.8282, 0.0756, 0.88, 0.0483, 0.8151, 0.1428, 0.7634, 0.1429, 0.7971, 0.0483, 0.8151, 0.0483, 0.7447, 0.1714, 0.7429, 0.1617, 0.7669, 0.1428, 0.7634, 0.1555, 0.7321, 0.1894, 0.7245, 0.1714, 0.7429, 0.1555, 0.7321, 0.1789, 0.7081, 0.2129, 0.7144, 0.1894, 0.7245, 0.1789, 0.7081, 0.2096, 0.695, 0.2383, 0.7143, 0.2129, 0.7144, 0.2096, 0.695, 0.2427, 0.6948, 0.2618, 0.7241, 0.2383, 0.7143, 0.2427, 0.6948, 0.2731, 0.7075, 0.2796, 0.7423, 0.2618, 0.7241, 0.2731, 0.7075, 0.2964, 0.7312, 0.2893, 0.7662, 0.2796, 0.7423, 0.2964, 0.7312, 0.3089, 0.7624, 0.2893, 0.7921, 0.2893, 0.7662, 0.3089, 0.7624, 0.3089, 0.7961, 0.2798, 0.8162, 0.2893, 0.7921, 0.3089, 0.7961, 0.2965, 0.8274, 0.262, 0.8346, 0.2798, 0.8162, 0.2965, 0.8274, 0.2734, 0.8515, 0.2386, 0.8447, 0.262, 0.8346, 0.2734, 0.8515, 0.243, 0.8646, 0.2132, 0.8448, 0.2386, 0.8447, 0.243, 0.8646, 0.2099, 0.8647, 0.1896, 0.835, 0.2132, 0.8448, 0.2099, 0.8647, 0.1792, 0.852, 0.1716, 0.8168, 0.1896, 0.835, 0.1792, 0.852, 0.1557, 0.8282, 0.1618, 0.7929, 0.1716, 0.8168, 0.1557, 0.8282, 0.1429, 0.7971, 0.1617, 0.7669, 0.1618, 0.7929, 0.1429, 0.7971, 0.1428, 0.7634])
me_cube_010.materials.append(mat_heatshield)
me_cube_010.use_remesh_preserve_volume = False
me_cube_010.use_remesh_preserve_attributes = False
me_cube_010.use_mirror_vertex_groups = False
me_cube_010.update()
me_cube_013 = bpy.data.meshes.new('Cube.013')
me_cube_013.from_pydata([(1.589, 1.214, -0.03456), (1.214, 1.588, -0.03456), (1.214, -1.588, -0.03456), (1.589, -1.214, -0.03456), (-1.589, -1.214, -0.03456), (-1.214, -1.588, -0.03456), (-1.214, 1.588, -0.03456), (-1.589, 1.214, -0.03456), (0.4784, -1.155, -0.8592), (1.155, -0.4784, -0.8592), (1.155, 0.4784, -0.8592), (0.4784, 1.155, -0.8592), (-0.4784, 1.155, -0.8592), (-1.155, 0.4784, -0.8592), (-1.155, -0.4784, -0.8592), (-0.4784, -1.155, -0.8592)], [], [(1, 6, 7, 4, 5, 2, 3, 0), (7, 13, 14, 4), (6, 12, 13, 7), (1, 11, 12, 6), (0, 10, 11, 1), (4, 14, 15, 5), (5, 15, 8, 2), (3, 9, 10, 0), (2, 8, 9, 3), (9, 8, 15, 14, 13, 12, 11, 10)])
me_cube_013.use_remesh_preserve_volume = False
me_cube_013.use_remesh_preserve_attributes = False
me_cube_013.use_mirror_vertex_groups = False
me_cube_013.update()
me_cube_012 = bpy.data.meshes.new('Cube.012')
me_cube_012.from_pydata([(1.912, 1.461, 0.1254), (1.461, 1.911, 0.1254), (1.461, -1.911, 0.1254), (1.912, -1.461, 0.1254), (-1.912, -1.461, 0.1254), (-1.461, -1.911, 0.1254), (-1.461, 1.911, 0.1254), (-1.912, 1.461, 0.1254), (1.589, 1.214, -0.03456), (1.214, 1.588, -0.03456), (1.214, -1.588, -0.03456), (1.589, -1.214, -0.03456), (-1.589, -1.214, -0.03456), (-1.214, -1.588, -0.03456), (-1.214, 1.588, -0.03456), (-1.589, 1.214, -0.03456), (1.912, 1.461, 0.6822), (1.461, 1.911, 0.6822), (1.461, -1.911, 0.6822), (1.912, -1.461, 0.6822), (-1.912, -1.461, 0.6822), (-1.461, -1.911, 0.6822), (-1.461, 1.911, 0.6822), (-1.912, 1.461, 0.6822)], [], [(2, 10, 13, 5), (3, 11, 10, 2), (6, 14, 9, 1), (1, 9, 8, 0), (0, 8, 11, 3), (7, 15, 14, 6), (4, 12, 15, 7), (5, 13, 12, 4), (9, 14, 15, 12, 13, 10, 11, 8), (2, 5, 21, 18), (17, 16, 19, 18, 21, 20, 23, 22), (3, 2, 18, 19), (6, 1, 17, 22), (1, 0, 16, 17), (0, 3, 19, 16), (7, 6, 22, 23), (4, 7, 23, 20), (5, 4, 20, 21)])
me_cube_012.use_remesh_preserve_volume = False
me_cube_012.use_remesh_preserve_attributes = False
me_cube_012.use_mirror_vertex_groups = False
me_cube_012.update()
me_cylinder = bpy.data.meshes.new('Cylinder')
me_cylinder.from_pydata([(-1.105e-07, 1.25, -0.1616), (-1.105e-07, 1.25, 0.2475), (0.4784, 1.155, -0.1616), (0.4784, 1.155, 0.2475), (0.8839, 0.8839, -0.1616), (0.8839, 0.8839, 0.2475), (1.155, 0.4784, -0.1616), (1.155, 0.4784, 0.2475), (1.25, -5.588e-08, -0.1616), (1.25, -5.588e-08, 0.2475), (1.155, -0.4784, -0.1616), (1.155, -0.4784, 0.2475), (0.8839, -0.8839, -0.1616), (0.8839, -0.8839, 0.2475), (0.4784, -1.155, -0.1616), (0.4784, -1.155, 0.2475), (7.823e-08, -1.25, -0.1616), (7.823e-08, -1.25, 0.2475), (-0.4784, -1.155, -0.1616), (-0.4784, -1.155, 0.2475), (-0.8839, -0.8839, -0.1616), (-0.8839, -0.8839, 0.2475), (-1.155, -0.4784, -0.1616), (-1.155, -0.4784, 0.2475), (-1.25, 1.366e-08, -0.1616), (-1.25, 1.366e-08, 0.2475), (-1.155, 0.4784, -0.1616), (-1.155, 0.4784, 0.2475), (-0.8839, 0.8839, -0.1616), (-0.8839, 0.8839, 0.2475), (-0.4784, 1.155, -0.1616), (-0.4784, 1.155, 0.2475)], [], [(0, 1, 3, 2), (2, 3, 5, 4), (4, 5, 7, 6), (6, 7, 9, 8), (8, 9, 11, 10), (10, 11, 13, 12), (12, 13, 15, 14), (14, 15, 17, 16), (16, 17, 19, 18), (18, 19, 21, 20), (20, 21, 23, 22), (22, 23, 25, 24), (24, 25, 27, 26), (26, 27, 29, 28), (3, 1, 31, 29, 27, 25, 23, 21, 19, 17, 15, 13, 11, 9, 7, 5), (30, 31, 1, 0), (28, 29, 31, 30), (0, 2, 4, 6, 8, 10, 12, 14, 16, 18, 20, 22, 24, 26, 28, 30)])
me_cylinder.use_remesh_preserve_volume = False
me_cylinder.use_remesh_preserve_attributes = False
me_cylinder.use_mirror_vertex_groups = False
me_cylinder.update()
me_cube_008 = bpy.data.meshes.new('Cube.008')
me_cube_008.from_pydata([(1.851, -1.414, 0.5231), (1.415, -1.85, 0.5231), (1.415, -1.85, 0.1254), (1.851, -1.414, 0.1254), (1.79, -1.368, 0.1254), (1.368, -1.789, 0.1254), (1.368, -1.789, 0.5231), (1.79, -1.368, 0.5231)], [], [(3, 4, 5, 2), (1, 6, 7, 0), (5, 4, 7, 6), (2, 1, 0, 3)])
me_cube_008.use_remesh_preserve_volume = False
me_cube_008.use_remesh_preserve_attributes = False
me_cube_008.use_mirror_vertex_groups = False
me_cube_008.update()
me_cube_006 = bpy.data.meshes.new('Cube.006')
me_cube_006.from_pydata([(-1.415, -1.85, 0.5231), (-1.851, -1.414, 0.5231), (-1.851, -1.414, 0.1254), (-1.415, -1.85, 0.1254), (-1.368, -1.789, 0.1254), (-1.79, -1.368, 0.1254), (-1.79, -1.368, 0.5231), (-1.368, -1.789, 0.5231)], [], [(3, 4, 5, 2), (1, 6, 7, 0), (5, 4, 7, 6), (2, 1, 0, 3)])
me_cube_006.use_remesh_preserve_volume = False
me_cube_006.use_remesh_preserve_attributes = False
me_cube_006.use_mirror_vertex_groups = False
me_cube_006.update()
me_cube_002 = bpy.data.meshes.new('Cube.002')
me_cube_002.from_pydata([(1.415, 1.85, 0.5231), (-1.415, 1.85, 0.5231), (1.415, 1.85, 0.1254), (-1.415, 1.85, 0.1254), (-1.368, 1.789, 0.1254), (1.368, 1.789, 0.1254), (-1.368, 1.789, 0.5231), (1.368, 1.789, 0.5231)], [], [(3, 4, 5, 2), (0, 7, 6, 1), (4, 6, 7, 5), (3, 2, 0, 1)])
me_cube_002.use_remesh_preserve_volume = False
me_cube_002.use_remesh_preserve_attributes = False
me_cube_002.use_mirror_vertex_groups = False
me_cube_002.update()
me_cube_007 = bpy.data.meshes.new('Cube.007')
me_cube_007.from_pydata([(1.415, -1.85, 0.5231), (-1.415, -1.85, 0.5231), (1.415, -1.85, 0.1254), (-1.415, -1.85, 0.1254), (-1.368, -1.789, 0.1254), (1.368, -1.789, 0.1254), (-1.368, -1.789, 0.5231), (1.368, -1.789, 0.5231)], [], [(5, 7, 6, 4), (1, 6, 7, 0), (2, 5, 4, 3), (2, 3, 1, 0)])
me_cube_007.use_remesh_preserve_volume = False
me_cube_007.use_remesh_preserve_attributes = False
me_cube_007.use_mirror_vertex_groups = False
me_cube_007.update()
me_cube = bpy.data.meshes.new('Cube')
me_cube.from_pydata([(1.851, 1.414, 0.5231), (1.851, -1.414, 0.5231), (1.851, 1.414, 0.1254), (1.851, -1.414, 0.1254), (1.79, -1.368, 0.1254), (1.79, 1.368, 0.1254), (1.79, -1.368, 0.5231), (1.79, 1.368, 0.5231)], [], [(1, 6, 7, 0), (2, 5, 4, 3), (5, 7, 6, 4), (2, 3, 1, 0)])
me_cube.use_remesh_preserve_volume = False
me_cube.use_remesh_preserve_attributes = False
me_cube.use_mirror_vertex_groups = False
me_cube.update()
me_cube_009 = bpy.data.meshes.new('Cube.009')
me_cube_009.from_pydata([(1.415, 1.85, 0.5231), (1.851, 1.414, 0.5231), (1.851, 1.414, 0.1254), (1.415, 1.85, 0.1254), (1.368, 1.789, 0.1254), (1.79, 1.368, 0.1254), (1.79, 1.368, 0.5231), (1.368, 1.789, 0.5231)], [], [(1, 0, 7, 6), (3, 2, 5, 4), (7, 4, 5, 6), (0, 1, 2, 3)])
me_cube_009.use_remesh_preserve_volume = False
me_cube_009.use_remesh_preserve_attributes = False
me_cube_009.use_mirror_vertex_groups = False
me_cube_009.update()
me_cube_001 = bpy.data.meshes.new('Cube.001')
me_cube_001.from_pydata([(1.851, 1.414, 0.1254), (1.415, 1.85, 0.1254), (1.415, -1.85, 0.1254), (1.851, -1.414, 0.1254), (-1.851, -1.414, 0.1254), (-1.415, -1.85, 0.1254), (-1.415, 1.85, 0.1254), (-1.851, 1.414, 0.1254), (1.538, 1.175, -0.03456), (1.175, 1.537, -0.03456), (1.175, -1.537, -0.03456), (1.538, -1.175, -0.03456), (-1.538, -1.175, -0.03456), (-1.175, -1.537, -0.03456), (-1.175, 1.537, -0.03456), (-1.538, 1.175, -0.03456)], [], [(2, 10, 13, 5), (3, 11, 10, 2), (6, 14, 9, 1), (1, 9, 8, 0), (0, 8, 11, 3), (7, 15, 14, 6), (4, 12, 15, 7), (5, 13, 12, 4), (9, 14, 15, 12, 13, 10, 11, 8), (1, 0, 3, 2, 5, 4, 7, 6)])
me_cube_001.use_remesh_preserve_volume = False
me_cube_001.use_remesh_preserve_attributes = False
me_cube_001.use_mirror_vertex_groups = False
me_cube_001.update()
me_cube_004 = bpy.data.meshes.new('Cube.004')
me_cube_004.from_pydata([(-1.851, -1.414, 0.5231), (-1.851, 1.414, 0.5231), (-1.851, -1.414, 0.1254), (-1.851, 1.414, 0.1254), (-1.79, 1.368, 0.1254), (-1.79, -1.368, 0.1254), (-1.79, 1.368, 0.5231), (-1.79, -1.368, 0.5231)], [], [(5, 7, 6, 4), (1, 6, 7, 0), (2, 5, 4, 3), (2, 3, 1, 0)])
me_cube_004.use_remesh_preserve_volume = False
me_cube_004.use_remesh_preserve_attributes = False
me_cube_004.use_mirror_vertex_groups = False
me_cube_004.update()
me_cube_003 = bpy.data.meshes.new('Cube.003')
me_cube_003.from_pydata([(-1.851, 1.414, 0.5231), (-1.415, 1.85, 0.5231), (-1.415, 1.85, 0.1254), (-1.851, 1.414, 0.1254), (-1.79, 1.368, 0.1254), (-1.368, 1.789, 0.1254), (-1.368, 1.789, 0.5231), (-1.79, 1.368, 0.5231)], [], [(3, 4, 5, 2), (1, 6, 7, 0), (5, 4, 7, 6), (2, 1, 0, 3)])
me_cube_003.use_remesh_preserve_volume = False
me_cube_003.use_remesh_preserve_attributes = False
me_cube_003.use_mirror_vertex_groups = False
me_cube_003.update()

# ---- objects
ob_square_heatshield = bpy.data.objects.new('square-heatshield', me_cube_000)
ob_fairing = bpy.data.objects.new('fairing', me_cube_010)
ob_collider_bottom_002 = bpy.data.objects.new('collider-bottom.002', me_cube_013)
ob_collider_bottom_001 = bpy.data.objects.new('collider-bottom.001', me_cube_012)
ob_collider = bpy.data.objects.new('collider', None)
ob_port_collider = bpy.data.objects.new('port-collider', me_cylinder)
ob_collider_wall_007 = bpy.data.objects.new('collider-wall.007', me_cube_008)
ob_collider_wall_006 = bpy.data.objects.new('collider-wall.006', me_cube_006)
ob_collider_wall_003 = bpy.data.objects.new('collider-wall.003', me_cube_002)
ob_collider_wall_002 = bpy.data.objects.new('collider-wall.002', me_cube_007)
ob_collider_wall_001 = bpy.data.objects.new('collider-wall.001', me_cube)
ob_collider_wall = bpy.data.objects.new('collider-wall', me_cube_009)
ob_collider_bottom = bpy.data.objects.new('collider-bottom', me_cube_001)
ob_collider_wall_005 = bpy.data.objects.new('collider-wall.005', me_cube_004)
ob_collider_wall_004 = bpy.data.objects.new('collider-wall.004', me_cube_003)

# ---- transforms, parenting, visibility, modifiers, constraints
ob_square_heatshield.location = (0.0, 0.0, 0.0)
ob_square_heatshield.lineart.crease_threshold = 0.0
_vg = ob_square_heatshield.vertex_groups.new(name='doorways')
_m = ob_square_heatshield.modifiers.new('Auto Smooth', 'NODES')
_m.node_group = ng_auto_smooth
_gi = [s.identifier for s in ng_auto_smooth.interface.items_tree if s.item_type == 'SOCKET' and s.in_out == 'INPUT']
_m[_gi[1]] = 3.142  # Angle
ob_fairing.parent = ob_square_heatshield
ob_fairing.location = (0.0, 0.0, 0.0)
ob_fairing.lineart.crease_threshold = 0.0
_vg = ob_fairing.vertex_groups.new(name='doorways')
_m = ob_fairing.modifiers.new('Auto Smooth', 'NODES')
_m.node_group = ng_auto_smooth
_gi = [s.identifier for s in ng_auto_smooth.interface.items_tree if s.item_type == 'SOCKET' and s.in_out == 'INPUT']
_m[_gi[1]] = 3.142  # Angle
ob_collider_bottom_002.parent = ob_fairing
ob_collider_bottom_002.location = (-2.007e-08, 1.507e-08, -0.2091)
ob_collider_bottom_002.rotation_euler = (0.0, 0.0, 3.142)
ob_collider_bottom_002.display_type = 'WIRE'
ob_collider_bottom_002.lineart.crease_threshold = 0.0
ob_collider_bottom_001.parent = ob_fairing
ob_collider_bottom_001.location = (-2.007e-08, 1.507e-08, -0.2091)
ob_collider_bottom_001.rotation_euler = (0.0, 0.0, 3.142)
ob_collider_bottom_001.display_type = 'WIRE'
ob_collider_bottom_001.lineart.crease_threshold = 0.0
ob_collider.parent = ob_square_heatshield
ob_collider.location = (-2.007e-08, 1.507e-08, -0.05)
ob_collider.empty_image_offset = (0.0, 0.0)
ob_collider.lineart.crease_threshold = 0.0
ob_port_collider.parent = ob_collider
ob_port_collider.matrix_parent_inverse = Matrix(((1.0, 0.0, 0.0, 2.007e-08), (0.0, 1.0, 0.0, -1.507e-08), (0.0, 0.0, 1.0, 0.05), (0.0, 0.0, 0.0, 1.0)))
ob_port_collider.location = (1.082e-07, 2.278e-08, 0.2256)
ob_port_collider.rotation_euler = (0.0, -0.0, 0.1963)
ob_port_collider.display_type = 'WIRE'
ob_port_collider.lineart.crease_threshold = 0.0
ob_collider_wall_007.parent = ob_collider
ob_collider_wall_007.matrix_parent_inverse = Matrix(((1.0, 0.0, 0.0, 2.007e-08), (0.0, 1.0, 0.0, -1.507e-08), (0.0, 0.0, 1.0, 0.05), (0.0, 0.0, 0.0, 1.0)))
ob_collider_wall_007.location = (-2.007e-08, 1.507e-08, -0.05)
ob_collider_wall_007.rotation_euler = (0.0, 0.0, 3.142)
ob_collider_wall_007.display_type = 'WIRE'
ob_collider_wall_007.lineart.crease_threshold = 0.0
ob_collider_wall_006.parent = ob_collider
ob_collider_wall_006.matrix_parent_inverse = Matrix(((1.0, 0.0, 0.0, 2.007e-08), (0.0, 1.0, 0.0, -1.507e-08), (0.0, 0.0, 1.0, 0.05), (0.0, 0.0, 0.0, 1.0)))
ob_collider_wall_006.location = (-2.007e-08, 1.507e-08, -0.05)
ob_collider_wall_006.rotation_euler = (0.0, 0.0, 3.142)
ob_collider_wall_006.display_type = 'WIRE'
ob_collider_wall_006.lineart.crease_threshold = 0.0
ob_collider_wall_003.parent = ob_collider
ob_collider_wall_003.matrix_parent_inverse = Matrix(((1.0, 0.0, 0.0, 2.007e-08), (0.0, 1.0, 0.0, -1.507e-08), (0.0, 0.0, 1.0, 0.05), (0.0, 0.0, 0.0, 1.0)))
ob_collider_wall_003.location = (-2.007e-08, 1.507e-08, -0.05)
ob_collider_wall_003.rotation_euler = (0.0, 0.0, 3.142)
ob_collider_wall_003.display_type = 'WIRE'
ob_collider_wall_003.lineart.crease_threshold = 0.0
ob_collider_wall_002.parent = ob_collider
ob_collider_wall_002.matrix_parent_inverse = Matrix(((1.0, 0.0, 0.0, 2.007e-08), (0.0, 1.0, 0.0, -1.507e-08), (0.0, 0.0, 1.0, 0.05), (0.0, 0.0, 0.0, 1.0)))
ob_collider_wall_002.location = (-2.007e-08, 1.507e-08, -0.05)
ob_collider_wall_002.rotation_euler = (0.0, 0.0, 3.142)
ob_collider_wall_002.display_type = 'WIRE'
ob_collider_wall_002.lineart.crease_threshold = 0.0
ob_collider_wall_001.parent = ob_collider
ob_collider_wall_001.matrix_parent_inverse = Matrix(((1.0, 0.0, 0.0, 2.007e-08), (0.0, 1.0, 0.0, -1.507e-08), (0.0, 0.0, 1.0, 0.05), (0.0, 0.0, 0.0, 1.0)))
ob_collider_wall_001.location = (-2.007e-08, 1.507e-08, -0.05)
ob_collider_wall_001.rotation_euler = (0.0, 0.0, 3.142)
ob_collider_wall_001.display_type = 'WIRE'
ob_collider_wall_001.lineart.crease_threshold = 0.0
ob_collider_wall.parent = ob_collider
ob_collider_wall.matrix_parent_inverse = Matrix(((1.0, 0.0, 0.0, 2.007e-08), (0.0, 1.0, 0.0, -1.507e-08), (0.0, 0.0, 1.0, 0.05), (0.0, 0.0, 0.0, 1.0)))
ob_collider_wall.location = (-2.007e-08, 1.507e-08, -0.05)
ob_collider_wall.rotation_euler = (0.0, 0.0, 3.142)
ob_collider_wall.display_type = 'WIRE'
ob_collider_wall.lineart.crease_threshold = 0.0
ob_collider_bottom.parent = ob_collider
ob_collider_bottom.matrix_parent_inverse = Matrix(((1.0, 0.0, 0.0, 2.007e-08), (0.0, 1.0, 0.0, -1.507e-08), (0.0, 0.0, 1.0, 0.05), (0.0, 0.0, 0.0, 1.0)))
ob_collider_bottom.location = (-2.007e-08, 1.507e-08, -0.05)
ob_collider_bottom.rotation_euler = (0.0, 0.0, 3.142)
ob_collider_bottom.display_type = 'WIRE'
ob_collider_bottom.lineart.crease_threshold = 0.0
ob_collider_wall_005.parent = ob_collider
ob_collider_wall_005.matrix_parent_inverse = Matrix(((1.0, 0.0, 0.0, 2.007e-08), (0.0, 1.0, 0.0, -1.507e-08), (0.0, 0.0, 1.0, 0.05), (0.0, 0.0, 0.0, 1.0)))
ob_collider_wall_005.location = (-2.007e-08, 1.507e-08, -0.05)
ob_collider_wall_005.rotation_euler = (0.0, 0.0, 3.142)
ob_collider_wall_005.display_type = 'WIRE'
ob_collider_wall_005.lineart.crease_threshold = 0.0
ob_collider_wall_004.parent = ob_collider
ob_collider_wall_004.matrix_parent_inverse = Matrix(((1.0, 0.0, 0.0, 2.007e-08), (0.0, 1.0, 0.0, -1.507e-08), (0.0, 0.0, 1.0, 0.05), (0.0, 0.0, 0.0, 1.0)))
ob_collider_wall_004.location = (-2.007e-08, 1.507e-08, -0.05)
ob_collider_wall_004.rotation_euler = (0.0, 0.0, 3.142)
ob_collider_wall_004.display_type = 'WIRE'
ob_collider_wall_004.lineart.crease_threshold = 0.0

# ---- collection membership
col_collection_1.objects.link(ob_square_heatshield)
col_collection_1.objects.link(ob_fairing)
col_collection_1.objects.link(ob_collider_bottom_002)
col_collection_1.objects.link(ob_collider_bottom_001)
col_collection_1.objects.link(ob_collider)
col_collection_1.objects.link(ob_port_collider)
col_collection_1.objects.link(ob_collider_wall_007)
col_collection_1.objects.link(ob_collider_wall_006)
col_collection_1.objects.link(ob_collider_wall_003)
col_collection_1.objects.link(ob_collider_wall_002)
col_collection_1.objects.link(ob_collider_wall_001)
col_collection_1.objects.link(ob_collider_wall)
col_collection_1.objects.link(ob_collider_bottom)
col_collection_1.objects.link(ob_collider_wall_005)
col_collection_1.objects.link(ob_collider_wall_004)

# ---- scene / render settings (as saved in the file)
scene.frame_start = 1; scene.frame_end = 250; scene.frame_set(1)
scene.render.engine = 'BLENDER_EEVEE_NEXT'
scene.render.resolution_percentage = 50
scene.render.dither_intensity = 0.0
scene.cycles.use_denoising = False
scene.cycles.samples = 10
scene.cycles.sampling_pattern = 'TABULATED_SOBOL'
scene.cycles.light_sampling_threshold = 0.0
scene.cycles.use_adaptive_sampling = False
scene.cycles.use_light_tree = False
scene.cycles.blur_glossy = 0.0
scene.cycles.pixel_filter_type = 'GAUSSIAN'
scene.cycles.sample_clamp_indirect = 0.0
scene.view_settings.view_transform = 'Standard'
bpy.context.view_layer.update()

# ---- added for rendering (the .blend has no active camera and no usable light): camera, sun
cam_auto = bpy.data.cameras.new('AutoCamera')
cam_auto.lens = 50.0
cam_auto.sensor_width = 36.0
cam_auto.clip_end = 1000.0
ob_auto_camera = bpy.data.objects.new('AutoCamera', cam_auto)
scene.collection.objects.link(ob_auto_camera)
ob_auto_camera.location = (5.24849, -6.29819, 3.90122)
ob_auto_camera.rotation_euler = (1.09748, -7.21219e-08, 0.694738)
scene.camera = ob_auto_camera
light_auto_sun = bpy.data.lights.new('AutoSun', 'SUN')
light_auto_sun.energy = 3.0
light_auto_sun.angle = 0.0523599
ob_auto_sun = bpy.data.objects.new('AutoSun', light_auto_sun)
scene.collection.objects.link(ob_auto_sun)
ob_auto_sun.rotation_euler = (0.872665, 0.174533, 0.523599)
bpy.context.view_layer.update()
